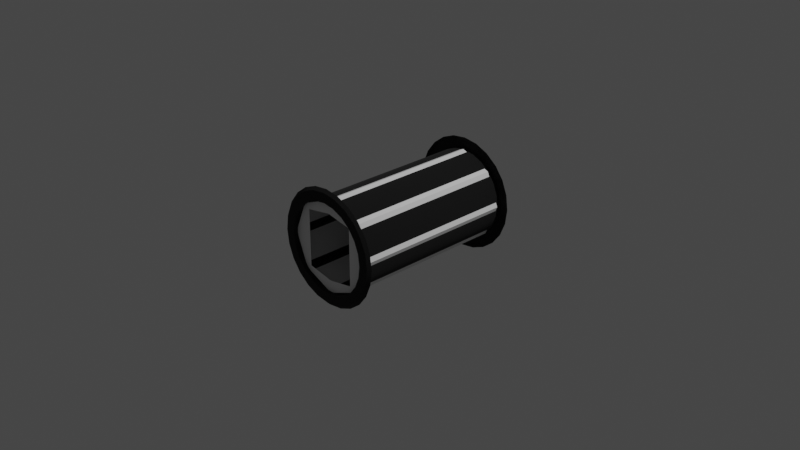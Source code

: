 # Source: mk1FuselageStructural.blend  (saved by Blender 3.1.7; exported with 4.5.12 LTS)
import bpy
from mathutils import Matrix  # noqa: F401  (used for matrix-valued properties, if any)

bpy.ops.wm.read_factory_settings(use_empty=True)
scene = bpy.context.scene
scene.name = 'Scene'

# ---- collections
col_collection = bpy.data.collections.new('Collection'); scene.collection.children.link(col_collection)

# ---- images (referenced by path relative to the original .blend; pixels are not part of the script)
import os
ASSET_DIR = os.environ.get("B2B_ASSET_DIR", "")  # directory of the original .blend (textures are referenced by path, not embedded)
HERE = os.path.dirname(os.path.abspath(__file__))  # packed textures are extracted next to this script under _unpacked/

def load_image(name, relpath, width, height, colorspace="sRGB"):
    """Load a texture the original file referenced (path relative to the .blend, or extracted next to this script)."""
    p = next((c for c in (os.path.join(HERE, relpath), os.path.join(ASSET_DIR, relpath)) if relpath and os.path.exists(c)), "")
    if p:
        img = bpy.data.images.load(p, check_existing=True)
        img.name = name
    else:  # same state as the original file: an image datablock whose file is absent (Cycles renders it pink)
        img = bpy.data.images.new(name, width, height)
        img.source = "FILE"
        img.filepath = "//" + (relpath or name)
    img.colorspace_settings.name = colorspace
    return img
img_mk1structural = load_image('Mk1Structural', 'Mk1Structural.dds', 1024, 1024, 'sRGB')

# ---- materials (node trees are filled in below, after node groups)
mat_mk1structural = bpy.data.materials.new('Mk1Structural')
mat_mk1structural.use_transparent_shadow = False

# ---- node groups
ng_standardshader = bpy.data.node_groups.new('StandardShader', 'ShaderNodeTree')
_s = ng_standardshader.interface.new_socket(name='BSDF', in_out='OUTPUT', socket_type='NodeSocketShader')
_s = ng_standardshader.interface.new_socket(name='BaseColor', in_out='INPUT', socket_type='NodeSocketColor')
_s = ng_standardshader.interface.new_socket(name='Shininess', in_out='INPUT', socket_type='NodeSocketFloat')
_s.min_value = 1e+04
_s = ng_standardshader.interface.new_socket(name='Gloss', in_out='INPUT', socket_type='NodeSocketFloat')
_s.min_value = 1e+04
_s = ng_standardshader.interface.new_socket(name='Emission', in_out='INPUT', socket_type='NodeSocketColor')
_s = ng_standardshader.interface.new_socket(name='Emission Strength', in_out='INPUT', socket_type='NodeSocketFloat')
_s.min_value = 1e+06
_s = ng_standardshader.interface.new_socket(name='Alpha', in_out='INPUT', socket_type='NodeSocketFloat')
_s.min_value = 1.0
_s = ng_standardshader.interface.new_socket(name='NormalColor', in_out='INPUT', socket_type='NodeSocketColor')
_N = ng_standardshader.nodes; _L = ng_standardshader.links
n0 = _N.new('NodeGroupOutput'); n0.name = 'Group Output'; n0.location = (555, 248)
n1 = _N.new('NodeGroupInput'); n1.name = 'Group Input'; n1.location = (-444, 74)
n2 = _N.new('ShaderNodeNormalMap'); n2.name = 'Normal Map'; n2.location = (-96, -256)
n2.hide = True
n3 = _N.new('ShaderNodeMath'); n3.name = 'Roughness'; n3.location = (-4, -2)
n3.label = 'Roughness'
n3.hide = True
n3.operation = 'SQRT'
n3.inputs[2].default_value = 0.0
n4 = _N.new('ShaderNodeMath'); n4.name = 'SpecularConv'; n4.location = (-120, 39)
n4.label = 'SpecularConv'
n4.hide = True
n4.operation = 'SQRT'
n4.inputs[2].default_value = 0.0
n5 = _N.new('ShaderNodeMath'); n5.name = 'Gloss2Rough'; n5.location = (-176, -1)
n5.label = 'Gloss2Rough'
n5.hide = True
n5.operation = 'SUBTRACT'
n5.inputs[0].default_value = 1.0
n5.inputs[2].default_value = 0.0
n6 = _N.new('ShaderNodeBsdfPrincipled'); n6.name = 'Principled BSDF'; n6.location = (226, 256)
n6.distribution = 'GGX'
n6.subsurface_method = 'BURLEY'
n6.inputs[3].default_value = 1.45
_L.new(n6.outputs[0], n0.inputs[0])
_L.new(n4.outputs[0], n6.inputs[13])
_L.new(n1.outputs[3], n6.inputs[27])
_L.new(n3.outputs[0], n6.inputs[2])
_L.new(n1.outputs[0], n6.inputs[0])
_L.new(n1.outputs[1], n4.inputs[0])
_L.new(n1.outputs[6], n2.inputs[1])
_L.new(n5.outputs[0], n3.inputs[0])
_L.new(n1.outputs[2], n5.inputs[1])
_L.new(n2.outputs[0], n6.inputs[5])
_L.new(n1.outputs[5], n6.inputs[4])
_L.new(n1.outputs[4], n6.inputs[28])
n0.is_active_output = True
ng_color4 = bpy.data.node_groups.new('Color4', 'ShaderNodeTree')
_s = ng_color4.interface.new_socket(name='Color', in_out='OUTPUT', socket_type='NodeSocketColor')
_s = ng_color4.interface.new_socket(name='Alpha', in_out='OUTPUT', socket_type='NodeSocketFloat')
_s = ng_color4.interface.new_socket(name='Color', in_out='INPUT', socket_type='NodeSocketColor')
_s = ng_color4.interface.new_socket(name='Alpha', in_out='INPUT', socket_type='NodeSocketFloat')
_s.min_value = 1.0
_N = ng_color4.nodes; _L = ng_color4.links
n0 = _N.new('NodeGroupInput'); n0.name = 'Group Input'; n0.location = (-403, 18)
n1 = _N.new('NodeGroupOutput'); n1.name = 'Group Output'; n1.location = (154, 24)
_L.new(n0.outputs[1], n1.inputs[1])
_L.new(n0.outputs[0], n1.inputs[0])
n1.is_active_output = True
ng_maincolor = bpy.data.node_groups.new('MainColor', 'ShaderNodeTree')
_s = ng_maincolor.interface.new_socket(name='Color', in_out='OUTPUT', socket_type='NodeSocketColor')
_s = ng_maincolor.interface.new_socket(name='Alpha', in_out='OUTPUT', socket_type='NodeSocketFloat')
_s = ng_maincolor.interface.new_socket(name='VColor', in_out='INPUT', socket_type='NodeSocketColor')
_s = ng_maincolor.interface.new_socket(name='VAlpha', in_out='INPUT', socket_type='NodeSocketFloat')
_s.min_value = 1e+04
_s = ng_maincolor.interface.new_socket(name='CColor', in_out='INPUT', socket_type='NodeSocketColor')
_s = ng_maincolor.interface.new_socket(name='CAlpha', in_out='INPUT', socket_type='NodeSocketFloat')
_s.min_value = 1.0
_s = ng_maincolor.interface.new_socket(name='TColor', in_out='INPUT', socket_type='NodeSocketColor')
_s = ng_maincolor.interface.new_socket(name='TAlpha', in_out='INPUT', socket_type='NodeSocketFloat')
_s.min_value = 1.0
_N = ng_maincolor.nodes; _L = ng_maincolor.links
n0 = _N.new('NodeGroupInput'); n0.name = 'Group Input'; n0.location = (-284, 35)
n1 = _N.new('NodeGroupOutput'); n1.name = 'Group Output'; n1.location = (332, -19)
n2 = _N.new('ShaderNodeMix'); n2.name = 'VC*CC*TC'; n2.location = (127, -33)
n2.label = 'VC*CC*TC'
n2.hide = True
n2.data_type = 'RGBA'
n2.blend_type = 'MULTIPLY'
n2.inputs[0].default_value = 1.0
n3 = _N.new('ShaderNodeMix'); n3.name = 'VC*CC'; n3.location = (-44, 33)
n3.label = 'VC*CC'
n3.hide = True
n3.data_type = 'RGBA'
n3.blend_type = 'MULTIPLY'
n3.inputs[0].default_value = 1.0
n4 = _N.new('ShaderNodeMath'); n4.name = 'VA*CA'; n4.location = (-59, -19)
n4.label = 'VA*CA'
n4.hide = True
n4.operation = 'MULTIPLY'
n4.inputs[2].default_value = 0.0
n5 = _N.new('ShaderNodeMath'); n5.name = 'VA*CA*TA'; n5.location = (130, -79)
n5.label = 'VA*CA*TA'
n5.hide = True
n5.operation = 'MULTIPLY'
n5.inputs[2].default_value = 0.0
_L.new(n0.outputs[2], n3.inputs[7])
_L.new(n0.outputs[4], n2.inputs[7])
_L.new(n2.outputs[2], n1.inputs[0])
_L.new(n3.outputs[2], n2.inputs[6])
_L.new(n0.outputs[0], n3.inputs[6])
_L.new(n0.outputs[1], n4.inputs[0])
_L.new(n0.outputs[3], n4.inputs[1])
_L.new(n4.outputs[0], n5.inputs[0])
_L.new(n0.outputs[5], n5.inputs[1])
_L.new(n5.outputs[0], n1.inputs[1])
n1.is_active_output = True

# ---- material node trees
mat_mk1structural.use_nodes = True; mat_mk1structural.node_tree.nodes.clear()
_N = mat_mk1structural.node_tree.nodes; _L = mat_mk1structural.node_tree.links
n0 = _N.new('ShaderNodeUVMap'); n0.name = 'UV Map'; n0.location = (-429, -213)
n0.hide = True
n1 = _N.new('ShaderNodeTexImage'); n1.name = '_MainTex'; n1.location = (-243, -213)
n1.label = '_MainTex'
n1.hide = True
n1.image = img_mk1structural
n2 = _N.new('ShaderNodeOutputMaterial'); n2.name = 'Material Output'; n2.location = (703, -2)
n3 = _N.new('ShaderNodeGroup'); n3.name = 'StandardShader'; n3.location = (485, -30)
n3.label = 'StandardShader'
n3.node_tree = ng_standardshader
n3.inputs[3].default_value = (0.0, 0.0, 0.0, 1.0)
n3.inputs[4].default_value = 1.0
n3.inputs[6].default_value = (0.5, 0.5, 1.0, 1.0)
n4 = _N.new('ShaderNodeValue'); n4.name = '_Shininess'; n4.location = (251, -13)
n4.label = '_Shininess'
n4.hide = True
n4.outputs[0].default_value = 0.4
n5 = _N.new('ShaderNodeVertexColor'); n5.name = 'Vertex Color'; n5.location = (-156, -121)
n5.hide = True
n6 = _N.new('ShaderNodeGroup'); n6.name = '_Color'; n6.location = (-153, -171)
n6.label = '_Color'
n6.hide = True
n6.node_tree = ng_color4
n6.inputs[0].default_value = (1.0, 1.0, 1.0, 1.0)
n6.inputs[1].default_value = 1.0
n7 = _N.new('ShaderNodeGroup'); n7.name = 'MainColor'; n7.location = (70, -15)
n7.label = 'MainColor'
n7.node_tree = ng_maincolor
n8 = _N.new('ShaderNodeValue'); n8.name = '_Opacity'; n8.location = (71, -280)
n8.label = '_Opacity'
n8.hide = True
n8.outputs[0].default_value = 1.0
_L.new(n0.outputs[0], n1.inputs[0])
_L.new(n3.outputs[0], n2.inputs[0])
_L.new(n1.outputs[0], n7.inputs[4])
_L.new(n1.outputs[1], n7.inputs[5])
_L.new(n7.outputs[0], n3.inputs[0])
_L.new(n7.outputs[1], n3.inputs[2])
_L.new(n4.outputs[0], n3.inputs[1])
_L.new(n6.outputs[0], n7.inputs[2])
_L.new(n6.outputs[1], n7.inputs[3])
_L.new(n5.outputs[0], n7.inputs[0])
_L.new(n5.outputs[1], n7.inputs[1])
_L.new(n8.outputs[0], n3.inputs[5])
n2.is_active_output = True

# ---- world
world_world = bpy.data.worlds.new('World'); scene.world = world_world
world_world.use_nodes = True; world_world.node_tree.nodes.clear()
_N = world_world.node_tree.nodes; _L = world_world.node_tree.links
n0 = _N.new('ShaderNodeOutputWorld'); n0.name = 'World Output'; n0.location = (300, 300)
n1 = _N.new('ShaderNodeBackground'); n1.name = 'Background'; n1.location = (10, 300)
n1.inputs[0].default_value = (0.05088, 0.05088, 0.05088, 1.0)
_L.new(n1.outputs[0], n0.inputs[0])
n0.is_active_output = True
world_world.color = (0.05088, 0.05088, 0.05088)
world_world.use_sun_shadow = False
world_world.sun_shadow_jitter_overblur = 0.0

# ---- cameras
cam_camera = bpy.data.cameras.new('Camera')
cam_camera.clip_end = 100.0
cam_camera.ortho_scale = 7.314

# ---- lights
light_light = bpy.data.lights.new('Light', 'POINT')
light_light.transmission_factor = 0.0
light_light.energy = 1000.0
light_light.shadow_soft_size = 0.1
light_light.shadow_maximum_resolution = 0.006
light_light.use_absolute_resolution = True

# ---- meshes
me_structuralhollow = bpy.data.meshes.new('StructuralHollow')
me_structuralhollow.from_pydata([(-0.5938, 0.9687, 0.0), (-0.4709, 0.9687, -0.1262), (-0.4875, 0.9687, 0.0), (-0.5735, 0.9687, -0.1537), (-0.4222, 0.9687, -0.2437), (-0.5142, 0.9687, -0.2969), (-0.3447, 0.9687, -0.3447), (-0.4198, 0.9687, -0.4198), (-0.2438, 0.9687, -0.4222), (-0.2969, 0.9687, -0.5142), (-0.1262, 0.9687, -0.4709), (-0.1537, 0.9687, -0.5735), (0.0, 0.9687, -0.4875), (0.0, 0.9687, -0.5937), (-0.5735, 0.9687, 0.1537), (-0.4709, 0.9687, 0.1262), (-0.5142, 0.9687, 0.2969), (-0.4222, 0.9687, 0.2437), (-0.4198, 0.9687, 0.4198), (-0.3447, 0.9687, 0.3447), (-0.2969, 0.9687, 0.5142), (-0.2438, 0.9687, 0.4222), (-0.1537, 0.9687, 0.5735), (-0.1262, 0.9687, 0.4709), (0.0, 0.9687, 0.5937), (0.0, 0.9687, 0.4875), (0.625, 0.9375, -7.654e-17), (0.5735, 0.9687, 0.1537), (0.5938, 0.9687, -7.271e-17), (0.6037, 0.9375, 0.1618), (0.5142, 0.9687, 0.2969), (0.5413, 0.9375, 0.3125), (0.4198, 0.9687, 0.4198), (0.4419, 0.9375, 0.4419), (0.2969, 0.9687, 0.5142), (0.3125, 0.9375, 0.5413), (0.1537, 0.9687, 0.5735), (0.1618, 0.9375, 0.6037), (0.0, 0.9687, 0.5937), (0.0, 0.9375, 0.625), (0.6037, 0.9375, -0.1618), (0.5735, 0.9687, -0.1537), (0.5413, 0.9375, -0.3125), (0.5142, 0.9687, -0.2969), (0.4419, 0.9375, -0.4419), (0.4198, 0.9687, -0.4198), (0.3125, 0.9375, -0.5413), (0.2969, 0.9687, -0.5142), (0.1618, 0.9375, -0.6037), (0.1537, 0.9687, -0.5735), (0.0, 0.9375, -0.625), (0.0, 0.9687, -0.5937), (0.0, 0.9687, -0.5937), (0.1262, 0.9687, -0.4709), (0.0, 0.9687, -0.4875), (0.1537, 0.9687, -0.5735), (0.2438, 0.9687, -0.4222), (0.2969, 0.9687, -0.5142), (0.3447, 0.9687, -0.3447), (0.4198, 0.9687, -0.4198), (0.4222, 0.9687, -0.2437), (0.5142, 0.9687, -0.2969), (0.4709, 0.9687, -0.1262), (0.5735, 0.9687, -0.1537), (0.4875, 0.9687, -5.97e-17), (0.5938, 0.9687, -7.271e-17), (0.4709, 0.9687, 0.1262), (0.5735, 0.9687, 0.1537), (0.4222, 0.9687, 0.2437), (0.5142, 0.9687, 0.2969), (0.3447, 0.9687, 0.3447), (0.4198, 0.9687, 0.4198), (0.2438, 0.9687, 0.4222), (0.2969, 0.9687, 0.5142), (0.1262, 0.9687, 0.4709), (0.1537, 0.9687, 0.5735), (0.0, 0.9687, 0.4875), (0.0, 0.9687, 0.5937), (0.0, 0.9375, 0.625), (-0.1537, 0.9687, 0.5735), (0.0, 0.9687, 0.5937), (-0.1618, 0.9375, 0.6037), (-0.2969, 0.9687, 0.5142), (-0.3125, 0.9375, 0.5413), (-0.4198, 0.9687, 0.4198), (-0.4419, 0.9375, 0.4419), (-0.5142, 0.9687, 0.2969), (-0.5413, 0.9375, 0.3125), (-0.5735, 0.9687, 0.1537), (-0.6037, 0.9375, 0.1618), (-0.5938, 0.9687, 0.0), (-0.625, 0.9375, 0.0), (-0.5735, 0.9687, -0.1537), (-0.6037, 0.9375, -0.1618), (-0.5142, 0.9687, -0.2969), (-0.5413, 0.9375, -0.3125), (-0.4198, 0.9687, -0.4198), (-0.4419, 0.9375, -0.4419), (-0.2969, 0.9687, -0.5142), (-0.3125, 0.9375, -0.5413), (-0.1537, 0.9687, -0.5735), (-0.1618, 0.9375, -0.6037), (0.0, 0.9687, -0.5937), (0.0, 0.9375, -0.625), (-0.4709, -0.9687, -0.1262), (-0.5938, -0.9687, 0.0), (-0.4875, -0.9687, 0.0), (-0.5735, -0.9687, -0.1537), (-0.4222, -0.9687, -0.2437), (-0.5142, -0.9687, -0.2969), (-0.3447, -0.9687, -0.3447), (-0.4198, -0.9687, -0.4198), (-0.2438, -0.9687, -0.4222), (-0.2969, -0.9687, -0.5142), (-0.1262, -0.9687, -0.4709), (-0.1537, -0.9687, -0.5735), (0.0, -0.9687, -0.4875), (0.0, -0.9687, -0.5937), (-0.5735, -0.9687, 0.1537), (-0.4709, -0.9687, 0.1262), (-0.5142, -0.9687, 0.2969), (-0.4222, -0.9687, 0.2437), (-0.4198, -0.9687, 0.4198), (-0.3447, -0.9687, 0.3447), (-0.2969, -0.9687, 0.5142), (-0.2438, -0.9687, 0.4222), (-0.1537, -0.9687, 0.5735), (-0.1262, -0.9687, 0.4709), (0.0, -0.9687, 0.5937), (0.0, -0.9687, 0.4875), (0.5735, -0.9687, 0.1537), (0.625, -0.9375, -7.654e-17), (0.5938, -0.9687, -7.271e-17), (0.6037, -0.9375, 0.1618), (0.5142, -0.9687, 0.2969), (0.5413, -0.9375, 0.3125), (0.4198, -0.9687, 0.4198), (0.4419, -0.9375, 0.4419), (0.2969, -0.9687, 0.5142), (0.3125, -0.9375, 0.5413), (0.1537, -0.9687, 0.5735), (0.1618, -0.9375, 0.6037), (0.0, -0.9687, 0.5937), (0.0, -0.9375, 0.625), (0.6037, -0.9375, -0.1618), (0.5735, -0.9687, -0.1537), (0.5413, -0.9375, -0.3125), (0.5142, -0.9687, -0.2969), (0.4419, -0.9375, -0.4419), (0.4198, -0.9687, -0.4198), (0.3125, -0.9375, -0.5413), (0.2969, -0.9687, -0.5142), (0.1618, -0.9375, -0.6037), (0.1537, -0.9687, -0.5735), (0.0, -0.9375, -0.625), (0.0, -0.9687, -0.5937), (0.1262, -0.9687, -0.4709), (0.0, -0.9687, -0.5937), (0.0, -0.9687, -0.4875), (0.1537, -0.9687, -0.5735), (0.2438, -0.9687, -0.4222), (0.2969, -0.9687, -0.5142), (0.3447, -0.9687, -0.3447), (0.4198, -0.9687, -0.4198), (0.4222, -0.9687, -0.2437), (0.5142, -0.9687, -0.2969), (0.4709, -0.9687, -0.1262), (0.5735, -0.9687, -0.1537), (0.4875, -0.9687, -5.97e-17), (0.5938, -0.9687, -7.271e-17), (0.4709, -0.9687, 0.1262), (0.5735, -0.9687, 0.1537), (0.4222, -0.9687, 0.2437), (0.5142, -0.9687, 0.2969), (0.3447, -0.9687, 0.3447), (0.4198, -0.9687, 0.4198), (0.2438, -0.9687, 0.4222), (0.2969, -0.9687, 0.5142), (0.1262, -0.9687, 0.4709), (0.1537, -0.9687, 0.5735), (0.0, -0.9687, 0.4875), (0.0, -0.9687, 0.5937), (-0.1537, -0.9687, 0.5735), (0.0, -0.9375, 0.625), (0.0, -0.9687, 0.5937), (-0.1618, -0.9375, 0.6037), (-0.2969, -0.9687, 0.5142), (-0.3125, -0.9375, 0.5413), (-0.4198, -0.9687, 0.4198), (-0.4419, -0.9375, 0.4419), (-0.5142, -0.9687, 0.2969), (-0.5413, -0.9375, 0.3125), (-0.5735, -0.9687, 0.1537), (-0.6037, -0.9375, 0.1618), (-0.5938, -0.9687, 0.0), (-0.625, -0.9375, 0.0), (-0.5735, -0.9687, -0.1537), (-0.6037, -0.9375, -0.1618), (-0.5142, -0.9687, -0.2969), (-0.5413, -0.9375, -0.3125), (-0.4198, -0.9687, -0.4198), (-0.4419, -0.9375, -0.4419), (-0.2969, -0.9687, -0.5142), (-0.3125, -0.9375, -0.5413), (-0.1537, -0.9687, -0.5735), (-0.1618, -0.9375, -0.6037), (0.0, -0.9687, -0.5937), (0.0, -0.9375, -0.625), (-0.4709, -0.9687, -0.1262), (-0.4875, 0.0, 0.0), (-0.4709, 0.0, -0.1262), (-0.4875, -0.9687, 0.0), (-0.4222, -0.9687, -0.2437), (-0.4222, 0.0, -0.2437), (-0.4709, 0.0, 0.1262), (-0.4709, -0.9687, 0.1262), (-0.3447, -0.9687, -0.3447), (-0.3447, 0.0, -0.3447), (-0.4222, 0.0, 0.2437), (-0.4222, -0.9687, 0.2437), (-0.2438, -0.9687, -0.4222), (-0.2438, 0.0, -0.4222), (-0.3447, 0.0, 0.3447), (-0.3447, -0.9687, 0.3447), (-0.1262, -0.9687, -0.4709), (-0.1262, 0.0, -0.4709), (-0.2438, 0.0, 0.4222), (-0.2438, -0.9687, 0.4222), (0.0, -0.9687, -0.4875), (0.0, 0.0, -0.4875), (-0.1262, 0.0, 0.4709), (-0.1262, -0.9687, 0.4709), (0.0, 0.0, 0.4875), (0.0, -0.9687, 0.4875), (0.1262, -0.9687, -0.4709), (0.0, 0.0, -0.4875), (0.1262, 0.0, -0.4709), (0.0, -0.9687, -0.4875), (0.2438, -0.9687, -0.4222), (0.2438, 0.0, -0.4222), (0.3447, -0.9687, -0.3447), (0.3447, 0.0, -0.3447), (0.4222, -0.9687, -0.2437), (0.4222, 0.0, -0.2437), (0.4709, -0.9687, -0.1262), (0.4709, 0.0, -0.1262), (0.4875, -0.9687, -5.97e-17), (0.4875, 0.0, -5.97e-17), (0.4709, -0.9687, 0.1262), (0.4709, 0.0, 0.1262), (0.4222, -0.9687, 0.2437), (0.4222, 0.0, 0.2437), (0.3447, -0.9687, 0.3447), (0.3447, 0.0, 0.3447), (0.2438, -0.9687, 0.4222), (0.2438, 0.0, 0.4222), (0.1262, -0.9687, 0.4709), (0.1262, 0.0, 0.4709), (0.0, -0.9687, 0.4875), (0.0, 0.0, 0.4875), (-0.4709, 0.0, -0.1262), (-0.4875, 0.9687, 0.0), (-0.4709, 0.9687, -0.1262), (-0.4875, 0.0, 0.0), (-0.4222, 0.0, -0.2437), (-0.4222, 0.9687, -0.2437), (-0.4709, 0.9687, 0.1262), (-0.4709, 0.0, 0.1262), (-0.3447, 0.0, -0.3447), (-0.3447, 0.9687, -0.3447), (-0.4222, 0.9687, 0.2437), (-0.4222, 0.0, 0.2437), (-0.2438, 0.0, -0.4222), (-0.2438, 0.9687, -0.4222), (-0.3447, 0.9687, 0.3447), (-0.3447, 0.0, 0.3447), (-0.1262, 0.0, -0.4709), (-0.1262, 0.9687, -0.4709), (-0.2438, 0.9687, 0.4222), (-0.2438, 0.0, 0.4222), (0.0, 0.0, -0.4875), (0.0, 0.9687, -0.4875), (-0.1262, 0.9687, 0.4709), (-0.1262, 0.0, 0.4709), (0.0, 0.9687, 0.4875), (0.0, 0.0, 0.4875), (0.1262, 0.0, -0.4709), (0.0, 0.9687, -0.4875), (0.1262, 0.9687, -0.4709), (0.0, 0.0, -0.4875), (0.2438, 0.0, -0.4222), (0.2438, 0.9687, -0.4222), (0.3447, 0.0, -0.3447), (0.3447, 0.9687, -0.3447), (0.4222, 0.0, -0.2437), (0.4222, 0.9687, -0.2437), (0.4709, 0.0, -0.1262), (0.4709, 0.9687, -0.1262), (0.4875, 0.0, -5.97e-17), (0.4875, 0.9687, -5.97e-17), (0.4709, 0.0, 0.1262), (0.4709, 0.9687, 0.1262), (0.4222, 0.0, 0.2437), (0.4222, 0.9687, 0.2437), (0.3447, 0.0, 0.3447), (0.3447, 0.9687, 0.3447), (0.2438, 0.0, 0.4222), (0.2438, 0.9687, 0.4222), (0.1262, 0.0, 0.4709), (0.1262, 0.9687, 0.4709), (0.0, 0.0, 0.4875), (0.0, 0.9687, 0.4875)], [], [(0, 2, 1), (0, 1, 3), (1, 4, 3), (4, 5, 3), (4, 6, 5), (6, 7, 5), (6, 8, 7), (8, 9, 7), (8, 10, 9), (10, 11, 9), (10, 12, 11), (12, 13, 11), (2, 0, 14), (15, 2, 14), (15, 14, 16), (17, 15, 16), (17, 16, 18), (19, 17, 18), (19, 18, 20), (21, 19, 20), (21, 20, 22), (23, 21, 22), (23, 22, 24), (25, 23, 24), (28, 27, 26), (27, 29, 26), (27, 30, 29), (30, 31, 29), (30, 32, 31), (32, 33, 31), (32, 34, 33), (34, 35, 33), (34, 36, 35), (36, 37, 35), (36, 38, 37), (38, 39, 37), (28, 26, 40), (41, 28, 40), (41, 40, 42), (43, 41, 42), (43, 42, 44), (45, 43, 44), (45, 44, 46), (47, 45, 46), (47, 46, 48), (49, 47, 48), (49, 48, 50), (51, 49, 50), (54, 53, 52), (53, 55, 52), (53, 56, 55), (56, 57, 55), (56, 58, 57), (58, 59, 57), (58, 60, 59), (60, 61, 59), (60, 62, 61), (62, 63, 61), (62, 64, 63), (64, 65, 63), (64, 66, 65), (66, 67, 65), (66, 68, 67), (68, 69, 67), (68, 70, 69), (70, 71, 69), (70, 72, 71), (72, 73, 71), (72, 74, 73), (74, 75, 73), (74, 76, 75), (76, 77, 75), (80, 79, 78), (79, 81, 78), (79, 82, 81), (82, 83, 81), (82, 84, 83), (84, 85, 83), (84, 86, 85), (86, 87, 85), (86, 88, 87), (88, 89, 87), (88, 90, 89), (90, 91, 89), (90, 92, 91), (92, 93, 91), (92, 94, 93), (94, 95, 93), (94, 96, 95), (96, 97, 95), (96, 98, 97), (98, 99, 97), (98, 100, 99), (100, 101, 99), (100, 102, 101), (102, 103, 101), (106, 105, 104), (105, 107, 104), (104, 107, 108), (107, 109, 108), (108, 109, 110), (109, 111, 110), (110, 111, 112), (111, 113, 112), (112, 113, 114), (113, 115, 114), (114, 115, 116), (115, 117, 116), (118, 105, 106), (119, 118, 106), (120, 118, 119), (121, 120, 119), (122, 120, 121), (123, 122, 121), (124, 122, 123), (125, 124, 123), (126, 124, 125), (127, 126, 125), (128, 126, 127), (129, 128, 127), (132, 131, 130), (131, 133, 130), (130, 133, 134), (133, 135, 134), (134, 135, 136), (135, 137, 136), (136, 137, 138), (137, 139, 138), (138, 139, 140), (139, 141, 140), (140, 141, 142), (141, 143, 142), (144, 131, 132), (145, 144, 132), (146, 144, 145), (147, 146, 145), (148, 146, 147), (149, 148, 147), (150, 148, 149), (151, 150, 149), (152, 150, 151), (153, 152, 151), (154, 152, 153), (155, 154, 153), (158, 157, 156), (157, 159, 156), (156, 159, 160), (159, 161, 160), (160, 161, 162), (161, 163, 162), (162, 163, 164), (163, 165, 164), (164, 165, 166), (165, 167, 166), (166, 167, 168), (167, 169, 168), (168, 169, 170), (169, 171, 170), (170, 171, 172), (171, 173, 172), (172, 173, 174), (173, 175, 174), (174, 175, 176), (175, 177, 176), (176, 177, 178), (177, 179, 178), (178, 179, 180), (179, 181, 180), (184, 183, 182), (183, 185, 182), (182, 185, 186), (185, 187, 186), (186, 187, 188), (187, 189, 188), (188, 189, 190), (189, 191, 190), (190, 191, 192), (191, 193, 192), (192, 193, 194), (193, 195, 194), (194, 195, 196), (195, 197, 196), (196, 197, 198), (197, 199, 198), (198, 199, 200), (199, 201, 200), (200, 201, 202), (201, 203, 202), (202, 203, 204), (203, 205, 204), (204, 205, 206), (205, 207, 206), (210, 209, 208), (209, 211, 208), (210, 208, 212), (213, 210, 212), (209, 214, 211), (214, 215, 211), (213, 212, 216), (217, 213, 216), (214, 218, 215), (218, 219, 215), (217, 216, 220), (221, 217, 220), (218, 222, 219), (222, 223, 219), (221, 220, 224), (225, 221, 224), (222, 226, 223), (226, 227, 223), (225, 224, 228), (229, 225, 228), (226, 230, 227), (230, 231, 227), (230, 232, 231), (232, 233, 231), (236, 235, 234), (235, 237, 234), (236, 234, 238), (239, 236, 238), (239, 238, 240), (241, 239, 240), (241, 240, 242), (243, 241, 242), (243, 242, 244), (245, 243, 244), (245, 244, 246), (247, 245, 246), (247, 246, 248), (249, 247, 248), (249, 248, 250), (251, 249, 250), (251, 250, 252), (253, 251, 252), (253, 252, 254), (255, 253, 254), (255, 254, 256), (257, 255, 256), (257, 256, 258), (259, 257, 258), (262, 261, 260), (261, 263, 260), (262, 260, 264), (265, 262, 264), (261, 266, 263), (266, 267, 263), (265, 264, 268), (269, 265, 268), (266, 270, 267), (270, 271, 267), (269, 268, 272), (273, 269, 272), (270, 274, 271), (274, 275, 271), (273, 272, 276), (277, 273, 276), (274, 278, 275), (278, 279, 275), (277, 276, 280), (281, 277, 280), (278, 282, 279), (282, 283, 279), (282, 284, 283), (284, 285, 283), (288, 287, 286), (287, 289, 286), (288, 286, 290), (291, 288, 290), (291, 290, 292), (293, 291, 292), (293, 292, 294), (295, 293, 294), (295, 294, 296), (297, 295, 296), (297, 296, 298), (299, 297, 298), (299, 298, 300), (301, 299, 300), (301, 300, 302), (303, 301, 302), (303, 302, 304), (305, 303, 304), (305, 304, 306), (307, 305, 306), (307, 306, 308), (309, 307, 308), (309, 308, 310), (311, 309, 310)])
_uv = me_structuralhollow.uv_layers.new(name='UVMap')
_uv.uv.foreach_set('vector', [0.1151, 0.111, 0.1149, 0.09119, 0.1364, 0.08837, 0.1151, 0.111, 0.1364, 0.08837, 0.1417, 0.1075, 0.1364, 0.08837, 0.1563, 0.08009, 0.1417, 0.1075, 0.1563, 0.08009, 0.1664, 0.09721, 0.1417, 0.1075, 0.1563, 0.08009, 0.1735, 0.06693, 0.1664, 0.09721, 0.1735, 0.06693, 0.1877, 0.0809, 0.1664, 0.09721, 0.1735, 0.06693, 0.1867, 0.04976, 0.1877, 0.0809, 0.1867, 0.04976, 0.204, 0.05965, 0.1877, 0.0809, 0.1867, 0.04976, 0.195, 0.02978, 0.204, 0.05965, 0.195, 0.02978, 0.2142, 0.0349, 0.204, 0.05965, 0.195, 0.02978, 0.1978, 0.008336, 0.2142, 0.0349, 0.1978, 0.008336, 0.2177, 0.008336, 0.2142, 0.0349, 0.1149, 0.09119, 0.1151, 0.111, 0.08855, 0.1075, 0.09347, 0.08837, 0.1149, 0.09119, 0.08855, 0.1075, 0.09347, 0.08837, 0.08855, 0.1075, 0.06381, 0.09721, 0.07349, 0.08009, 0.09347, 0.08837, 0.06381, 0.09721, 0.07349, 0.08009, 0.06381, 0.09721, 0.04255, 0.0809, 0.05633, 0.06693, 0.07349, 0.08009, 0.04255, 0.0809, 0.05633, 0.06693, 0.04255, 0.0809, 0.02624, 0.05965, 0.04316, 0.04976, 0.05633, 0.06693, 0.02624, 0.05965, 0.04316, 0.04976, 0.02624, 0.05965, 0.01599, 0.0349, 0.03489, 0.02978, 0.04316, 0.04976, 0.01599, 0.0349, 0.03489, 0.02978, 0.01599, 0.0349, 0.0125, 0.008336, 0.03206, 0.008336, 0.03489, 0.02978, 0.0125, 0.008336, 0.1151, 0.111, 0.08856, 0.1075, 0.1149, 0.1146, 0.08856, 0.1075, 0.08743, 0.1109, 0.1149, 0.1146, 0.08856, 0.1075, 0.06381, 0.09721, 0.08743, 0.1109, 0.06381, 0.09721, 0.06181, 0.1003, 0.08743, 0.1109, 0.06381, 0.09721, 0.04256, 0.0809, 0.06181, 0.1003, 0.04256, 0.0809, 0.03981, 0.08345, 0.06181, 0.1003, 0.04256, 0.0809, 0.02625, 0.05964, 0.03981, 0.08345, 0.02625, 0.05964, 0.02293, 0.06145, 0.03981, 0.08345, 0.02625, 0.05964, 0.016, 0.03489, 0.02293, 0.06145, 0.016, 0.03489, 0.01232, 0.03583, 0.02293, 0.06145, 0.016, 0.03489, 0.0125, 0.008334, 0.01232, 0.03583, 0.0125, 0.008334, 0.008697, 0.008334, 0.01232, 0.03583, 0.1151, 0.111, 0.1149, 0.1146, 0.1424, 0.1109, 0.1417, 0.1075, 0.1151, 0.111, 0.1424, 0.1109, 0.1417, 0.1075, 0.1424, 0.1109, 0.168, 0.1003, 0.1664, 0.09721, 0.1417, 0.1075, 0.168, 0.1003, 0.1664, 0.09721, 0.168, 0.1003, 0.19, 0.08345, 0.1877, 0.0809, 0.1664, 0.09721, 0.19, 0.08345, 0.1877, 0.0809, 0.19, 0.08345, 0.2069, 0.06145, 0.204, 0.05964, 0.1877, 0.0809, 0.2069, 0.06145, 0.204, 0.05964, 0.2069, 0.06145, 0.2175, 0.03583, 0.2142, 0.03489, 0.204, 0.05964, 0.2175, 0.03583, 0.2142, 0.03489, 0.2175, 0.03583, 0.2212, 0.008334, 0.2177, 0.008334, 0.2142, 0.03489, 0.2212, 0.008334, 0.1978, 0.008334, 0.195, 0.02978, 0.2177, 0.008334, 0.195, 0.02978, 0.2142, 0.03489, 0.2177, 0.008334, 0.195, 0.02978, 0.1867, 0.04976, 0.2142, 0.03489, 0.1867, 0.04976, 0.204, 0.05964, 0.2142, 0.03489, 0.1867, 0.04976, 0.1735, 0.06692, 0.204, 0.05964, 0.1735, 0.06692, 0.1877, 0.0809, 0.204, 0.05964, 0.1735, 0.06692, 0.1564, 0.08009, 0.1877, 0.0809, 0.1564, 0.08009, 0.1664, 0.09721, 0.1877, 0.0809, 0.1564, 0.08009, 0.1364, 0.08837, 0.1664, 0.09721, 0.1364, 0.08837, 0.1417, 0.1075, 0.1664, 0.09721, 0.1364, 0.08837, 0.1149, 0.09119, 0.1417, 0.1075, 0.1149, 0.09119, 0.1151, 0.111, 0.1417, 0.1075, 0.1149, 0.09119, 0.09348, 0.08837, 0.1151, 0.111, 0.09348, 0.08837, 0.08856, 0.1075, 0.1151, 0.111, 0.09348, 0.08837, 0.0735, 0.08009, 0.08856, 0.1075, 0.0735, 0.08009, 0.06381, 0.09721, 0.08856, 0.1075, 0.0735, 0.08009, 0.05634, 0.06692, 0.06381, 0.09721, 0.05634, 0.06692, 0.04256, 0.0809, 0.06381, 0.09721, 0.05634, 0.06692, 0.04317, 0.04976, 0.04256, 0.0809, 0.04317, 0.04976, 0.02625, 0.05964, 0.04256, 0.0809, 0.04317, 0.04976, 0.03489, 0.02978, 0.02625, 0.05964, 0.03489, 0.02978, 0.016, 0.03489, 0.02625, 0.05964, 0.03489, 0.02978, 0.03207, 0.008334, 0.016, 0.03489, 0.03207, 0.008334, 0.0125, 0.008334, 0.016, 0.03489, 0.0125, 0.008336, 0.01599, 0.0349, 0.008693, 0.008336, 0.01599, 0.0349, 0.01231, 0.03583, 0.008693, 0.008336, 0.01599, 0.0349, 0.02624, 0.05965, 0.01231, 0.03583, 0.02624, 0.05965, 0.02292, 0.06145, 0.01231, 0.03583, 0.02624, 0.05965, 0.04255, 0.0809, 0.02292, 0.06145, 0.04255, 0.0809, 0.03981, 0.08345, 0.02292, 0.06145, 0.04255, 0.0809, 0.06381, 0.09721, 0.03981, 0.08345, 0.06381, 0.09721, 0.06181, 0.1003, 0.03981, 0.08345, 0.06381, 0.09721, 0.08855, 0.1075, 0.06181, 0.1003, 0.08855, 0.1075, 0.08743, 0.1109, 0.06181, 0.1003, 0.08855, 0.1075, 0.1151, 0.111, 0.08743, 0.1109, 0.1151, 0.111, 0.1149, 0.1146, 0.08743, 0.1109, 0.1151, 0.111, 0.1417, 0.1075, 0.1149, 0.1146, 0.1417, 0.1075, 0.1424, 0.1109, 0.1149, 0.1146, 0.1417, 0.1075, 0.1664, 0.09721, 0.1424, 0.1109, 0.1664, 0.09721, 0.168, 0.1003, 0.1424, 0.1109, 0.1664, 0.09721, 0.1877, 0.0809, 0.168, 0.1003, 0.1877, 0.0809, 0.19, 0.08345, 0.168, 0.1003, 0.1877, 0.0809, 0.204, 0.05965, 0.19, 0.08345, 0.204, 0.05965, 0.2069, 0.06145, 0.19, 0.08345, 0.204, 0.05965, 0.2142, 0.0349, 0.2069, 0.06145, 0.2142, 0.0349, 0.2175, 0.03583, 0.2069, 0.06145, 0.2142, 0.0349, 0.2177, 0.008336, 0.2175, 0.03583, 0.2177, 0.008336, 0.2211, 0.008336, 0.2175, 0.03583, 0.1149, 0.09119, 0.1151, 0.111, 0.1364, 0.08837, 0.1151, 0.111, 0.1417, 0.1075, 0.1364, 0.08837, 0.1364, 0.08837, 0.1417, 0.1075, 0.1563, 0.08009, 0.1417, 0.1075, 0.1664, 0.09721, 0.1563, 0.08009, 0.1563, 0.08009, 0.1664, 0.09721, 0.1735, 0.06693, 0.1664, 0.09721, 0.1877, 0.0809, 0.1735, 0.06693, 0.1735, 0.06693, 0.1877, 0.0809, 0.1867, 0.04976, 0.1877, 0.0809, 0.204, 0.05965, 0.1867, 0.04976, 0.1867, 0.04976, 0.204, 0.05965, 0.195, 0.02978, 0.204, 0.05965, 0.2142, 0.0349, 0.195, 0.02978, 0.195, 0.02978, 0.2142, 0.0349, 0.1978, 0.008336, 0.2142, 0.0349, 0.2177, 0.008336, 0.1978, 0.008336, 0.08855, 0.1075, 0.1151, 0.111, 0.1149, 0.09119, 0.09347, 0.08837, 0.08855, 0.1075, 0.1149, 0.09119, 0.06381, 0.09721, 0.08855, 0.1075, 0.09347, 0.08837, 0.07349, 0.08009, 0.06381, 0.09721, 0.09347, 0.08837, 0.04255, 0.0809, 0.06381, 0.09721, 0.07349, 0.08009, 0.05633, 0.06693, 0.04255, 0.0809, 0.07349, 0.08009, 0.02624, 0.05965, 0.04255, 0.0809, 0.05633, 0.06693, 0.04316, 0.04976, 0.02624, 0.05965, 0.05633, 0.06693, 0.01599, 0.0349, 0.02624, 0.05965, 0.04316, 0.04976, 0.03489, 0.02978, 0.01599, 0.0349, 0.04316, 0.04976, 0.0125, 0.008336, 0.01599, 0.0349, 0.03489, 0.02978, 0.03206, 0.008336, 0.0125, 0.008336, 0.03489, 0.02978, 0.1151, 0.111, 0.1149, 0.1146, 0.08856, 0.1075, 0.1149, 0.1146, 0.08743, 0.1109, 0.08856, 0.1075, 0.08856, 0.1075, 0.08743, 0.1109, 0.06381, 0.09721, 0.08743, 0.1109, 0.06181, 0.1003, 0.06381, 0.09721, 0.06381, 0.09721, 0.06181, 0.1003, 0.04256, 0.0809, 0.06181, 0.1003, 0.03981, 0.08345, 0.04256, 0.0809, 0.04256, 0.0809, 0.03981, 0.08345, 0.02625, 0.05964, 0.03981, 0.08345, 0.02293, 0.06145, 0.02625, 0.05964, 0.02625, 0.05964, 0.02293, 0.06145, 0.016, 0.03489, 0.02293, 0.06145, 0.01232, 0.03583, 0.016, 0.03489, 0.016, 0.03489, 0.01232, 0.03583, 0.0125, 0.008334, 0.01232, 0.03583, 0.008697, 0.008334, 0.0125, 0.008334, 0.1424, 0.1109, 0.1149, 0.1146, 0.1151, 0.111, 0.1417, 0.1075, 0.1424, 0.1109, 0.1151, 0.111, 0.168, 0.1003, 0.1424, 0.1109, 0.1417, 0.1075, 0.1664, 0.09721, 0.168, 0.1003, 0.1417, 0.1075, 0.19, 0.08345, 0.168, 0.1003, 0.1664, 0.09721, 0.1877, 0.0809, 0.19, 0.08345, 0.1664, 0.09721, 0.2069, 0.06145, 0.19, 0.08345, 0.1877, 0.0809, 0.204, 0.05964, 0.2069, 0.06145, 0.1877, 0.0809, 0.2175, 0.03583, 0.2069, 0.06145, 0.204, 0.05964, 0.2142, 0.03489, 0.2175, 0.03583, 0.204, 0.05964, 0.2212, 0.008334, 0.2175, 0.03583, 0.2142, 0.03489, 0.2177, 0.008334, 0.2212, 0.008334, 0.2142, 0.03489, 0.1978, 0.008334, 0.2177, 0.008334, 0.195, 0.02978, 0.2177, 0.008334, 0.2142, 0.03489, 0.195, 0.02978, 0.195, 0.02978, 0.2142, 0.03489, 0.1867, 0.04976, 0.2142, 0.03489, 0.204, 0.05964, 0.1867, 0.04976, 0.1867, 0.04976, 0.204, 0.05964, 0.1735, 0.06692, 0.204, 0.05964, 0.1877, 0.0809, 0.1735, 0.06692, 0.1735, 0.06692, 0.1877, 0.0809, 0.1564, 0.08009, 0.1877, 0.0809, 0.1664, 0.09721, 0.1564, 0.08009, 0.1564, 0.08009, 0.1664, 0.09721, 0.1364, 0.08837, 0.1664, 0.09721, 0.1417, 0.1075, 0.1364, 0.08837, 0.1364, 0.08837, 0.1417, 0.1075, 0.1149, 0.09119, 0.1417, 0.1075, 0.1151, 0.111, 0.1149, 0.09119, 0.1149, 0.09119, 0.1151, 0.111, 0.09348, 0.08837, 0.1151, 0.111, 0.08856, 0.1075, 0.09348, 0.08837, 0.09348, 0.08837, 0.08856, 0.1075, 0.0735, 0.08009, 0.08856, 0.1075, 0.06381, 0.09721, 0.0735, 0.08009, 0.0735, 0.08009, 0.06381, 0.09721, 0.05634, 0.06692, 0.06381, 0.09721, 0.04256, 0.0809, 0.05634, 0.06692, 0.05634, 0.06692, 0.04256, 0.0809, 0.04317, 0.04976, 0.04256, 0.0809, 0.02625, 0.05964, 0.04317, 0.04976, 0.04317, 0.04976, 0.02625, 0.05964, 0.03489, 0.02978, 0.02625, 0.05964, 0.016, 0.03489, 0.03489, 0.02978, 0.03489, 0.02978, 0.016, 0.03489, 0.03207, 0.008334, 0.016, 0.03489, 0.0125, 0.008334, 0.03207, 0.008334, 0.0125, 0.008336, 0.008693, 0.008336, 0.01599, 0.0349, 0.008693, 0.008336, 0.01231, 0.03583, 0.01599, 0.0349, 0.01599, 0.0349, 0.01231, 0.03583, 0.02624, 0.05965, 0.01231, 0.03583, 0.02292, 0.06145, 0.02624, 0.05965, 0.02624, 0.05965, 0.02292, 0.06145, 0.04255, 0.0809, 0.02292, 0.06145, 0.03981, 0.08345, 0.04255, 0.0809, 0.04255, 0.0809, 0.03981, 0.08345, 0.06381, 0.09721, 0.03981, 0.08345, 0.06181, 0.1003, 0.06381, 0.09721, 0.06381, 0.09721, 0.06181, 0.1003, 0.08855, 0.1075, 0.06181, 0.1003, 0.08743, 0.1109, 0.08855, 0.1075, 0.08855, 0.1075, 0.08743, 0.1109, 0.1151, 0.111, 0.08743, 0.1109, 0.1149, 0.1146, 0.1151, 0.111, 0.1151, 0.111, 0.1149, 0.1146, 0.1417, 0.1075, 0.1149, 0.1146, 0.1424, 0.1109, 0.1417, 0.1075, 0.1417, 0.1075, 0.1424, 0.1109, 0.1664, 0.09721, 0.1424, 0.1109, 0.168, 0.1003, 0.1664, 0.09721, 0.1664, 0.09721, 0.168, 0.1003, 0.1877, 0.0809, 0.168, 0.1003, 0.19, 0.08345, 0.1877, 0.0809, 0.1877, 0.0809, 0.19, 0.08345, 0.204, 0.05965, 0.19, 0.08345, 0.2069, 0.06145, 0.204, 0.05965, 0.204, 0.05965, 0.2069, 0.06145, 0.2142, 0.0349, 0.2069, 0.06145, 0.2175, 0.03583, 0.2142, 0.0349, 0.2142, 0.0349, 0.2175, 0.03583, 0.2177, 0.008336, 0.2175, 0.03583, 0.2211, 0.008336, 0.2177, 0.008336, 0.5096, 0.007217, 0.5096, 0.007843, 0.2344, 0.007217, 0.5096, 0.007843, 0.2344, 0.007843, 0.2344, 0.007217, 0.5096, 0.007217, 0.2344, 0.007217, 0.2344, 0.006546, 0.5096, 0.006577, 0.5096, 0.007217, 0.2344, 0.006546, 0.5096, 0.007843, 0.5096, 0.008499, 0.2344, 0.007843, 0.5096, 0.008499, 0.2344, 0.008484, 0.2344, 0.007843, 0.5096, 0.006577, 0.2344, 0.006546, 0.2344, 0.00592, 0.5096, 0.00592, 0.5096, 0.006577, 0.2344, 0.00592, 0.5096, 0.008499, 0.5096, 0.009125, 0.2344, 0.008484, 0.5096, 0.009125, 0.2344, 0.009109, 0.2344, 0.008484, 0.5096, 0.00592, 0.2344, 0.00592, 0.2344, 0.00528, 0.5096, 0.00528, 0.5096, 0.00592, 0.2344, 0.00528, 0.5096, 0.009125, 0.5096, 0.009766, 0.2344, 0.009109, 0.5096, 0.009766, 0.2344, 0.00975, 0.2344, 0.009109, 0.5096, 0.00528, 0.2344, 0.00528, 0.2344, 0.004639, 0.5096, 0.004654, 0.5096, 0.00528, 0.2344, 0.004639, 0.5096, 0.009766, 0.5096, 0.01041, 0.2344, 0.00975, 0.5096, 0.01041, 0.2344, 0.01038, 0.2344, 0.00975, 0.5096, 0.004654, 0.2344, 0.004639, 0.2344, 0.004013, 0.5096, 0.004013, 0.5096, 0.004654, 0.2344, 0.004013, 0.5096, 0.01041, 0.5096, 0.01103, 0.2344, 0.01038, 0.5096, 0.01103, 0.2344, 0.01102, 0.2344, 0.01038, 0.5096, 0.01103, 0.5096, 0.01169, 0.2344, 0.01102, 0.5096, 0.01169, 0.2344, 0.01169, 0.2344, 0.01102, 0.5096, 0.004654, 0.5096, 0.004013, 0.2344, 0.004669, 0.5096, 0.004013, 0.2344, 0.004013, 0.2344, 0.004669, 0.5096, 0.004654, 0.2344, 0.004669, 0.2344, 0.00531, 0.5096, 0.00528, 0.5096, 0.004654, 0.2344, 0.00531, 0.5096, 0.00528, 0.2344, 0.00531, 0.2344, 0.005966, 0.5096, 0.005936, 0.5096, 0.00528, 0.2344, 0.005966, 0.5096, 0.005936, 0.2344, 0.005966, 0.2344, 0.006592, 0.5096, 0.006577, 0.5096, 0.005936, 0.2344, 0.006592, 0.5096, 0.006577, 0.2344, 0.006592, 0.2344, 0.007233, 0.5096, 0.007217, 0.5096, 0.006577, 0.2344, 0.007233, 0.5096, 0.007217, 0.2344, 0.007233, 0.2344, 0.007858, 0.5096, 0.007858, 0.5096, 0.007217, 0.2344, 0.007858, 0.5096, 0.007858, 0.2344, 0.007858, 0.2344, 0.008514, 0.5096, 0.008499, 0.5096, 0.007858, 0.2344, 0.008514, 0.5096, 0.008499, 0.2344, 0.008514, 0.2344, 0.00914, 0.5096, 0.009125, 0.5096, 0.008499, 0.2344, 0.00914, 0.5096, 0.009125, 0.2344, 0.00914, 0.2344, 0.009766, 0.5096, 0.009766, 0.5096, 0.009125, 0.2344, 0.009766, 0.5096, 0.009766, 0.2344, 0.009766, 0.2344, 0.01041, 0.5096, 0.01041, 0.5096, 0.009766, 0.2344, 0.01041, 0.5096, 0.01041, 0.2344, 0.01041, 0.2344, 0.01105, 0.5096, 0.01103, 0.5096, 0.01041, 0.2344, 0.01105, 0.5096, 0.01103, 0.2344, 0.01105, 0.2344, 0.01169, 0.5096, 0.01169, 0.5096, 0.01103, 0.2344, 0.01169, 0.2345, 0.007233, 0.2345, 0.007858, 0.5096, 0.007217, 0.2345, 0.007858, 0.5096, 0.007843, 0.5096, 0.007217, 0.2345, 0.007233, 0.5096, 0.007217, 0.5096, 0.006577, 0.2345, 0.006592, 0.2345, 0.007233, 0.5096, 0.006577, 0.2345, 0.007858, 0.2345, 0.008514, 0.5096, 0.007843, 0.2345, 0.008514, 0.5096, 0.008499, 0.5096, 0.007843, 0.2345, 0.006592, 0.5096, 0.006577, 0.5096, 0.00592, 0.2345, 0.005966, 0.2345, 0.006592, 0.5096, 0.00592, 0.2345, 0.008514, 0.2345, 0.00914, 0.5096, 0.008499, 0.2345, 0.00914, 0.5096, 0.009125, 0.5096, 0.008499, 0.2345, 0.005966, 0.5096, 0.00592, 0.5096, 0.00528, 0.2345, 0.005295, 0.2345, 0.005966, 0.5096, 0.00528, 0.2345, 0.00914, 0.2345, 0.009766, 0.5096, 0.009125, 0.2345, 0.009766, 0.5096, 0.009766, 0.5096, 0.009125, 0.2345, 0.005295, 0.5096, 0.00528, 0.5096, 0.004654, 0.2345, 0.004669, 0.2345, 0.005295, 0.5096, 0.004654, 0.2345, 0.009766, 0.2345, 0.01041, 0.5096, 0.009766, 0.2345, 0.01041, 0.5096, 0.01041, 0.5096, 0.009766, 0.2345, 0.004669, 0.5096, 0.004654, 0.5096, 0.004013, 0.2345, 0.004013, 0.2345, 0.004669, 0.5096, 0.004013, 0.2345, 0.01041, 0.2345, 0.01103, 0.5096, 0.01041, 0.2345, 0.01103, 0.5096, 0.01103, 0.5096, 0.01041, 0.2345, 0.01103, 0.2345, 0.01169, 0.5096, 0.01103, 0.2345, 0.01169, 0.5096, 0.01169, 0.5096, 0.01103, 0.2345, 0.004654, 0.2345, 0.004013, 0.5096, 0.004654, 0.2345, 0.004013, 0.5096, 0.004013, 0.5096, 0.004654, 0.2345, 0.004654, 0.5096, 0.004654, 0.5096, 0.00528, 0.2345, 0.00528, 0.2345, 0.004654, 0.5096, 0.00528, 0.2345, 0.00528, 0.5096, 0.00528, 0.5096, 0.005936, 0.2345, 0.00592, 0.2345, 0.00528, 0.5096, 0.005936, 0.2345, 0.00592, 0.5096, 0.005936, 0.5096, 0.006577, 0.2345, 0.006577, 0.2345, 0.00592, 0.5096, 0.006577, 0.2345, 0.006577, 0.5096, 0.006577, 0.5096, 0.007217, 0.2345, 0.007217, 0.2345, 0.006577, 0.5096, 0.007217, 0.2345, 0.007217, 0.5096, 0.007217, 0.5096, 0.007858, 0.2345, 0.007843, 0.2345, 0.007217, 0.5096, 0.007858, 0.2345, 0.007843, 0.5096, 0.007858, 0.5096, 0.008499, 0.2345, 0.008484, 0.2345, 0.007843, 0.5096, 0.008499, 0.2345, 0.008484, 0.5096, 0.008499, 0.5096, 0.009125, 0.2345, 0.009109, 0.2345, 0.008484, 0.5096, 0.009125, 0.2345, 0.009109, 0.5096, 0.009125, 0.5096, 0.009766, 0.2345, 0.00975, 0.2345, 0.009109, 0.5096, 0.009766, 0.2345, 0.00975, 0.5096, 0.009766, 0.5096, 0.01041, 0.2345, 0.01039, 0.2345, 0.00975, 0.5096, 0.01041, 0.2345, 0.01039, 0.5096, 0.01041, 0.5096, 0.01103, 0.2345, 0.01102, 0.2345, 0.01039, 0.5096, 0.01103, 0.2345, 0.01102, 0.5096, 0.01103, 0.5096, 0.01169, 0.2345, 0.01169, 0.2345, 0.01102, 0.5096, 0.01169])
me_structuralhollow.materials.append(mat_mk1structural)
me_structuralhollow.use_remesh_fix_poles = True
me_structuralhollow.use_remesh_preserve_attributes = False
me_structuralhollow.update()
me_structuralhollow.normals_split_custom_set([tuple(v) for v in zip(*[iter([0.0, 1.0, -2.779e-07, 0.0, 1.0, -2.779e-07, 0.0, 1.0, -2.779e-07, 0.0, 1.0, 9.126e-07, 0.0, 1.0, 9.126e-07, 0.0, 1.0, 9.126e-07, 0.0, 1.0, 0.0, 0.0, 1.0, 0.0, 0.0, 1.0, 0.0, 0.0, 1.0, -9.126e-07, 0.0, 1.0, -9.126e-07, 0.0, 1.0, -9.126e-07, 0.0, 1.0, 0.0, 0.0, 1.0, 0.0, 0.0, 1.0, 0.0, 0.0, 1.0, 0.0, 0.0, 1.0, 0.0, 0.0, 1.0, 0.0, 0.0, 1.0, 0.0, 0.0, 1.0, 0.0, 0.0, 1.0, 0.0, 0.0, 1.0, 0.0, 0.0, 1.0, 0.0, 0.0, 1.0, 0.0, 0.0, 1.0, 0.0, 0.0, 1.0, 0.0, 0.0, 1.0, 0.0, 0.0, 1.0, -1.825e-06, 0.0, 1.0, -1.825e-06, 0.0, 1.0, -1.825e-06, 0.0, 1.0, 0.0, 0.0, 1.0, 0.0, 0.0, 1.0, 0.0, 0.0, 1.0, 0.0, 0.0, 1.0, 0.0, 0.0, 1.0, 0.0, 0.0, 1.0, 2.282e-07, 0.0, 1.0, 2.282e-07, 0.0, 1.0, 2.282e-07, 0.0, 1.0, -1.112e-06, 0.0, 1.0, -1.112e-06, 0.0, 1.0, -1.112e-06, 0.0, 1.0, 4.563e-07, 0.0, 1.0, 4.563e-07, 0.0, 1.0, 4.563e-07, 0.0, 1.0, 0.0, 0.0, 1.0, 0.0, 0.0, 1.0, 0.0, 0.0, 1.0, 0.0, 0.0, 1.0, 0.0, 0.0, 1.0, 0.0, 0.0, 1.0, 3.126e-07, 0.0, 1.0, 3.126e-07, 0.0, 1.0, 3.126e-07, 0.0, 1.0, 0.0, 0.0, 1.0, 0.0, 0.0, 1.0, 0.0, 0.0, 1.0, 0.0, 0.0, 1.0, 0.0, 0.0, 1.0, 0.0, 0.0, 1.0, 0.0, 0.0, 1.0, 0.0, 0.0, 1.0, 0.0, 0.0, 1.0, 0.0, 0.0, 1.0, 0.0, 0.0, 1.0, 0.0, 0.0, 1.0, 0.0, 0.0, 1.0, 0.0, 0.0, 1.0, 0.0, 0.0, 1.0, 0.0, 0.0, 1.0, 0.0, 0.0, 1.0, 0.0, 0.7071, 0.7071, 1.49e-05, 0.683, 0.7071, 0.183, 0.7071, 0.7071, 1.489e-05, 0.683, 0.7071, 0.183, 0.683, 0.7071, 0.183, 0.7071, 0.7071, 1.549e-05, 0.683, 0.7071, 0.183, 0.6124, 0.7071, 0.3535, 0.683, 0.7071, 0.183, 0.6124, 0.7071, 0.3535, 0.6124, 0.7071, 0.3535, 0.683, 0.7071, 0.183, 0.6124, 0.7071, 0.3536, 0.5, 0.7071, 0.5, 0.6124, 0.7071, 0.3536, 0.5, 0.7071, 0.5, 0.5, 0.7071, 0.5, 0.6124, 0.7071, 0.3536, 0.5, 0.7071, 0.5, 0.3536, 0.7071, 0.6124, 0.5, 0.7071, 0.5, 0.3536, 0.7071, 0.6124, 0.3536, 0.7071, 0.6124, 0.5, 0.7071, 0.5, 0.3535, 0.7071, 0.6124, 0.183, 0.7071, 0.683, 0.3535, 0.7071, 0.6124, 0.183, 0.7071, 0.683, 0.183, 0.7071, 0.683, 0.3535, 0.7071, 0.6124, 0.183, 0.7071, 0.683, 1.491e-05, 0.7071, 0.7071, 0.183, 0.7071, 0.683, 1.543e-05, 0.7071, 0.7071, 1.551e-05, 0.7071, 0.7071, 0.183, 0.7071, 0.683, 0.7071, 0.7071, -1.586e-05, 0.7071, 0.7071, -1.591e-05, 0.683, 0.7071, -0.183, 0.683, 0.7071, -0.183, 0.7071, 0.7071, -1.491e-05, 0.683, 0.7071, -0.183, 0.683, 0.7071, -0.183, 0.683, 0.7071, -0.183, 0.6124, 0.7071, -0.3535, 0.6124, 0.7071, -0.3535, 0.683, 0.7071, -0.183, 0.6124, 0.7071, -0.3535, 0.6124, 0.7071, -0.3536, 0.6124, 0.7071, -0.3536, 0.5, 0.7071, -0.5, 0.5, 0.7071, -0.5, 0.6124, 0.7071, -0.3536, 0.5, 0.7071, -0.5, 0.5, 0.7071, -0.5, 0.5, 0.7071, -0.5, 0.3536, 0.7071, -0.6124, 0.3536, 0.7071, -0.6124, 0.5, 0.7071, -0.5, 0.3536, 0.7071, -0.6124, 0.3535, 0.7071, -0.6124, 0.3535, 0.7071, -0.6124, 0.183, 0.7071, -0.683, 0.183, 0.7071, -0.683, 0.3535, 0.7071, -0.6124, 0.183, 0.7071, -0.683, 0.183, 0.7071, -0.683, 0.183, 0.7071, -0.683, 1.566e-05, 0.7071, -0.7071, 1.475e-05, 0.7071, -0.7071, 0.183, 0.7071, -0.683, 1.468e-05, 0.7071, -0.7071, 0.0, 1.0, 0.0, 0.0, 1.0, 0.0, 0.0, 1.0, 0.0, 0.0, 1.0, 0.0, 0.0, 1.0, 0.0, 0.0, 1.0, 0.0, 0.0, 1.0, 0.0, 0.0, 1.0, 0.0, 0.0, 1.0, 0.0, 0.0, 1.0, 0.0, 0.0, 1.0, 0.0, 0.0, 1.0, 0.0, 0.0, 1.0, 0.0, 0.0, 1.0, 0.0, 0.0, 1.0, 0.0, 0.0, 1.0, 0.0, 0.0, 1.0, 0.0, 0.0, 1.0, 0.0, 0.0, 1.0, -3.126e-07, 0.0, 1.0, -3.126e-07, 0.0, 1.0, -3.126e-07, 0.0, 1.0, 0.0, 0.0, 1.0, 0.0, 0.0, 1.0, 0.0, 0.0, 1.0, 0.0, 0.0, 1.0, 0.0, 0.0, 1.0, 0.0, 0.0, 1.0, -4.563e-07, 0.0, 1.0, -4.563e-07, 0.0, 1.0, -4.563e-07, 0.0, 1.0, 1.112e-06, 0.0, 1.0, 1.112e-06, 0.0, 1.0, 1.112e-06, 0.0, 1.0, -2.282e-07, 0.0, 1.0, -2.282e-07, 0.0, 1.0, -2.282e-07, 0.0, 1.0, 0.0, 0.0, 1.0, 0.0, 0.0, 1.0, 0.0, 0.0, 1.0, -6.845e-07, 0.0, 1.0, -6.845e-07, 0.0, 1.0, -6.845e-07, 0.0, 1.0, 0.0, 0.0, 1.0, 0.0, 0.0, 1.0, 0.0, 0.0, 1.0, 9.126e-07, 0.0, 1.0, 9.126e-07, 0.0, 1.0, 9.126e-07, 0.0, 1.0, 0.0, 0.0, 1.0, 0.0, 0.0, 1.0, 0.0, 0.0, 1.0, 0.0, 0.0, 1.0, 0.0, 0.0, 1.0, 0.0, 0.0, 1.0, 0.0, 0.0, 1.0, 0.0, 0.0, 1.0, 0.0, 0.0, 1.0, 0.0, 0.0, 1.0, 0.0, 0.0, 1.0, 0.0, 0.0, 1.0, 0.0, 0.0, 1.0, 0.0, 0.0, 1.0, 0.0, 0.0, 1.0, 1.825e-06, 0.0, 1.0, 1.825e-06, 0.0, 1.0, 1.825e-06, 0.0, 1.0, 0.0, 0.0, 1.0, 0.0, 0.0, 1.0, 0.0, 0.0, 1.0, 0.0, 0.0, 1.0, 0.0, 0.0, 1.0, 0.0, -1.475e-05, 0.7071, 0.7071, -0.183, 0.7071, 0.683, -1.468e-05, 0.7071, 0.7071, -0.183, 0.7071, 0.683, -0.183, 0.7071, 0.683, -1.566e-05, 0.7071, 0.7071, -0.183, 0.7071, 0.683, -0.3535, 0.7071, 0.6124, -0.183, 0.7071, 0.683, -0.3535, 0.7071, 0.6124, -0.3535, 0.7071, 0.6124, -0.183, 0.7071, 0.683, -0.3536, 0.7071, 0.6124, -0.5, 0.7071, 0.5, -0.3536, 0.7071, 0.6124, -0.5, 0.7071, 0.5, -0.5, 0.7071, 0.5, -0.3536, 0.7071, 0.6124, -0.5, 0.7071, 0.5, -0.6124, 0.7071, 0.3536, -0.5, 0.7071, 0.5, -0.6124, 0.7071, 0.3536, -0.6124, 0.7071, 0.3536, -0.5, 0.7071, 0.5, -0.6124, 0.7071, 0.3535, -0.683, 0.7071, 0.183, -0.6124, 0.7071, 0.3535, -0.683, 0.7071, 0.183, -0.683, 0.7071, 0.183, -0.6124, 0.7071, 0.3535, -0.683, 0.7071, 0.183, -0.7071, 0.7071, 1.491e-05, -0.683, 0.7071, 0.183, -0.7071, 0.7071, 1.586e-05, -0.7071, 0.7071, 1.591e-05, -0.683, 0.7071, 0.183, -0.7071, 0.7071, -1.49e-05, -0.683, 0.7071, -0.183, -0.7071, 0.7071, -1.489e-05, -0.683, 0.7071, -0.183, -0.683, 0.7071, -0.183, -0.7071, 0.7071, -1.549e-05, -0.683, 0.7071, -0.183, -0.6124, 0.7071, -0.3535, -0.683, 0.7071, -0.183, -0.6124, 0.7071, -0.3535, -0.6124, 0.7071, -0.3535, -0.683, 0.7071, -0.183, -0.6124, 0.7071, -0.3536, -0.5, 0.7071, -0.5, -0.6124, 0.7071, -0.3536, -0.5, 0.7071, -0.5, -0.5, 0.7071, -0.5, -0.6124, 0.7071, -0.3536, -0.5, 0.7071, -0.5, -0.3536, 0.7071, -0.6124, -0.5, 0.7071, -0.5, -0.3536, 0.7071, -0.6124, -0.3536, 0.7071, -0.6124, -0.5, 0.7071, -0.5, -0.3535, 0.7071, -0.6124, -0.183, 0.7071, -0.683, -0.3535, 0.7071, -0.6124, -0.183, 0.7071, -0.683, -0.183, 0.7071, -0.683, -0.3535, 0.7071, -0.6124, -0.183, 0.7071, -0.683, -1.491e-05, 0.7071, -0.7071, -0.183, 0.7071, -0.683, -1.543e-05, 0.7071, -0.7071, -1.551e-05, 0.7071, -0.7071, -0.183, 0.7071, -0.683, 0.0, -1.0, 0.0, 0.0, -1.0, 0.0, 0.0, -1.0, 0.0, 0.0, -1.0, 9.126e-07, 0.0, -1.0, 9.126e-07, 0.0, -1.0, 9.126e-07, 0.0, -1.0, 0.0, 0.0, -1.0, 0.0, 0.0, -1.0, 0.0, 0.0, -1.0, -9.126e-07, 0.0, -1.0, -9.126e-07, 0.0, -1.0, -9.126e-07, 0.0, -1.0, 0.0, 0.0, -1.0, 0.0, 0.0, -1.0, 0.0, 0.0, -1.0, 0.0, 0.0, -1.0, 0.0, 0.0, -1.0, 0.0, 0.0, -1.0, 0.0, 0.0, -1.0, 0.0, 0.0, -1.0, 0.0, 0.0, -1.0, 0.0, 0.0, -1.0, 0.0, 0.0, -1.0, 0.0, 0.0, -1.0, 0.0, 0.0, -1.0, 0.0, 0.0, -1.0, 0.0, 0.0, -1.0, -1.597e-06, 0.0, -1.0, -1.597e-06, 0.0, -1.0, -1.597e-06, 0.0, -1.0, 0.0, 0.0, -1.0, 0.0, 0.0, -1.0, 0.0, 0.0, -1.0, 0.0, 0.0, -1.0, 0.0, 0.0, -1.0, 0.0, 0.0, -1.0, 0.0, 0.0, -1.0, 0.0, 0.0, -1.0, 0.0, 0.0, -1.0, -1.112e-06, 0.0, -1.0, -1.112e-06, 0.0, -1.0, -1.112e-06, 0.0, -1.0, 0.0, 0.0, -1.0, 0.0, 0.0, -1.0, 0.0, 0.0, -1.0, 0.0, 0.0, -1.0, 0.0, 0.0, -1.0, 0.0, 0.0, -1.0, 0.0, 0.0, -1.0, 0.0, 0.0, -1.0, 0.0, 0.0, -1.0, 3.126e-07, 0.0, -1.0, 3.126e-07, 0.0, -1.0, 3.126e-07, 0.0, -1.0, 0.0, 0.0, -1.0, 0.0, 0.0, -1.0, 0.0, 0.0, -1.0, 0.0, 0.0, -1.0, 0.0, 0.0, -1.0, 0.0, 0.0, -1.0, 9.126e-07, 0.0, -1.0, 9.126e-07, 0.0, -1.0, 9.126e-07, 0.0, -1.0, 0.0, 0.0, -1.0, 0.0, 0.0, -1.0, 0.0, 0.0, -1.0, 2.282e-07, 0.0, -1.0, 2.282e-07, 0.0, -1.0, 2.282e-07, 0.0, -1.0, 0.0, 0.0, -1.0, 0.0, 0.0, -1.0, 0.0, 0.7071, -0.7071, 1.491e-05, 0.7071, -0.7071, 1.488e-05, 0.683, -0.7071, 0.183, 0.7071, -0.7071, 1.556e-05, 0.683, -0.7071, 0.183, 0.683, -0.7071, 0.183, 0.683, -0.7071, 0.183, 0.683, -0.7071, 0.183, 0.6124, -0.7071, 0.3535, 0.683, -0.7071, 0.183, 0.6124, -0.7071, 0.3535, 0.6124, -0.7071, 0.3535, 0.6124, -0.7071, 0.3536, 0.6124, -0.7071, 0.3536, 0.5, -0.7071, 0.5, 0.6124, -0.7071, 0.3536, 0.5, -0.7071, 0.5, 0.5, -0.7071, 0.5, 0.5, -0.7071, 0.5, 0.5, -0.7071, 0.5, 0.3536, -0.7071, 0.6124, 0.5, -0.7071, 0.5, 0.3536, -0.7071, 0.6124, 0.3536, -0.7071, 0.6124, 0.3535, -0.7071, 0.6124, 0.3535, -0.7071, 0.6124, 0.183, -0.7071, 0.683, 0.3535, -0.7071, 0.6124, 0.183, -0.7071, 0.683, 0.183, -0.7071, 0.683, 0.183, -0.7071, 0.683, 0.183, -0.7071, 0.683, 1.491e-05, -0.7071, 0.7071, 0.183, -0.7071, 0.683, 1.55e-05, -0.7071, 0.7071, 1.543e-05, -0.7071, 0.7071, 0.683, -0.7071, -0.183, 0.7071, -0.7071, -1.591e-05, 0.7071, -0.7071, -1.586e-05, 0.683, -0.7071, -0.183, 0.683, -0.7071, -0.183, 0.7071, -0.7071, -1.49e-05, 0.6124, -0.7071, -0.3535, 0.683, -0.7071, -0.183, 0.683, -0.7071, -0.183, 0.6124, -0.7071, -0.3535, 0.6124, -0.7071, -0.3535, 0.683, -0.7071, -0.183, 0.5, -0.7071, -0.5, 0.6124, -0.7071, -0.3536, 0.6124, -0.7071, -0.3536, 0.5, -0.7071, -0.5, 0.5, -0.7071, -0.5, 0.6124, -0.7071, -0.3536, 0.3536, -0.7071, -0.6124, 0.5, -0.7071, -0.5, 0.5, -0.7071, -0.5, 0.3536, -0.7071, -0.6124, 0.3536, -0.7071, -0.6124, 0.5, -0.7071, -0.5, 0.183, -0.7071, -0.683, 0.3535, -0.7071, -0.6124, 0.3535, -0.7071, -0.6124, 0.183, -0.7071, -0.683, 0.183, -0.7071, -0.683, 0.3535, -0.7071, -0.6124, 1.567e-05, -0.7071, -0.7071, 0.183, -0.7071, -0.683, 0.183, -0.7071, -0.683, 1.475e-05, -0.7071, -0.7071, 1.468e-05, -0.7071, -0.7071, 0.183, -0.7071, -0.683, 0.0, -1.0, 0.0, 0.0, -1.0, 0.0, 0.0, -1.0, 0.0, 0.0, -1.0, -2.282e-07, 0.0, -1.0, -2.282e-07, 0.0, -1.0, -2.282e-07, 0.0, -1.0, 0.0, 0.0, -1.0, 0.0, 0.0, -1.0, 0.0, 0.0, -1.0, -9.126e-07, 0.0, -1.0, -9.126e-07, 0.0, -1.0, -9.126e-07, 0.0, -1.0, 0.0, 0.0, -1.0, 0.0, 0.0, -1.0, 0.0, 0.0, -1.0, 0.0, 0.0, -1.0, 0.0, 0.0, -1.0, 0.0, 0.0, -1.0, -3.126e-07, 0.0, -1.0, -3.126e-07, 0.0, -1.0, -3.126e-07, 0.0, -1.0, 0.0, 0.0, -1.0, 0.0, 0.0, -1.0, 0.0, 0.0, -1.0, 0.0, 0.0, -1.0, 0.0, 0.0, -1.0, 0.0, 0.0, -1.0, 0.0, 0.0, -1.0, 0.0, 0.0, -1.0, 0.0, 0.0, -1.0, 1.112e-06, 0.0, -1.0, 1.112e-06, 0.0, -1.0, 1.112e-06, 0.0, -1.0, 0.0, 0.0, -1.0, 0.0, 0.0, -1.0, 0.0, 0.0, -1.0, 0.0, 0.0, -1.0, 0.0, 0.0, -1.0, 0.0, 0.0, -1.0, -9.126e-07, 0.0, -1.0, -9.126e-07, 0.0, -1.0, -9.126e-07, 0.0, -1.0, 0.0, 0.0, -1.0, 0.0, 0.0, -1.0, 0.0, 0.0, -1.0, 9.126e-07, 0.0, -1.0, 9.126e-07, 0.0, -1.0, 9.126e-07, 0.0, -1.0, 0.0, 0.0, -1.0, 0.0, 0.0, -1.0, 0.0, 0.0, -1.0, 0.0, 0.0, -1.0, 0.0, 0.0, -1.0, 0.0, 0.0, -1.0, 0.0, 0.0, -1.0, 0.0, 0.0, -1.0, 0.0, 0.0, -1.0, 0.0, 0.0, -1.0, 0.0, 0.0, -1.0, 0.0, 0.0, -1.0, 0.0, 0.0, -1.0, 0.0, 0.0, -1.0, 0.0, 0.0, -1.0, 1.597e-06, 0.0, -1.0, 1.597e-06, 0.0, -1.0, 1.597e-06, 0.0, -1.0, 0.0, 0.0, -1.0, 0.0, 0.0, -1.0, 0.0, 0.0, -1.0, 0.0, 0.0, -1.0, 0.0, 0.0, -1.0, 0.0, -1.475e-05, -0.7071, 0.7071, -1.468e-05, -0.7071, 0.7071, -0.183, -0.7071, 0.683, -1.567e-05, -0.7071, 0.7071, -0.183, -0.7071, 0.683, -0.183, -0.7071, 0.683, -0.183, -0.7071, 0.683, -0.183, -0.7071, 0.683, -0.3535, -0.7071, 0.6124, -0.183, -0.7071, 0.683, -0.3535, -0.7071, 0.6124, -0.3535, -0.7071, 0.6124, -0.3536, -0.7071, 0.6124, -0.3536, -0.7071, 0.6124, -0.5, -0.7071, 0.5, -0.3536, -0.7071, 0.6124, -0.5, -0.7071, 0.5, -0.5, -0.7071, 0.5, -0.5, -0.7071, 0.5, -0.5, -0.7071, 0.5, -0.6124, -0.7071, 0.3536, -0.5, -0.7071, 0.5, -0.6124, -0.7071, 0.3536, -0.6124, -0.7071, 0.3536, -0.6124, -0.7071, 0.3535, -0.6124, -0.7071, 0.3535, -0.683, -0.7071, 0.183, -0.6124, -0.7071, 0.3535, -0.683, -0.7071, 0.183, -0.683, -0.7071, 0.183, -0.683, -0.7071, 0.183, -0.683, -0.7071, 0.183, -0.7071, -0.7071, 1.49e-05, -0.683, -0.7071, 0.183, -0.7071, -0.7071, 1.591e-05, -0.7071, -0.7071, 1.586e-05, -0.7071, -0.7071, -1.491e-05, -0.7071, -0.7071, -1.488e-05, -0.683, -0.7071, -0.183, -0.7071, -0.7071, -1.556e-05, -0.683, -0.7071, -0.183, -0.683, -0.7071, -0.183, -0.683, -0.7071, -0.183, -0.683, -0.7071, -0.183, -0.6124, -0.7071, -0.3535, -0.683, -0.7071, -0.183, -0.6124, -0.7071, -0.3535, -0.6124, -0.7071, -0.3535, -0.6124, -0.7071, -0.3536, -0.6124, -0.7071, -0.3536, -0.5, -0.7071, -0.5, -0.6124, -0.7071, -0.3536, -0.5, -0.7071, -0.5, -0.5, -0.7071, -0.5, -0.5, -0.7071, -0.5, -0.5, -0.7071, -0.5, -0.3536, -0.7071, -0.6124, -0.5, -0.7071, -0.5, -0.3536, -0.7071, -0.6124, -0.3536, -0.7071, -0.6124, -0.3535, -0.7071, -0.6124, -0.3535, -0.7071, -0.6124, -0.183, -0.7071, -0.683, -0.3535, -0.7071, -0.6124, -0.183, -0.7071, -0.683, -0.183, -0.7071, -0.683, -0.183, -0.7071, -0.683, -0.183, -0.7071, -0.683, -1.491e-05, -0.7071, -0.7071, -0.183, -0.7071, -0.683, -1.55e-05, -0.7071, -0.7071, -1.543e-05, -0.7071, -0.7071, 0.9659, 0.0, 0.2588, 1.0, 4.554e-06, -1.87e-05, 0.9659, 3.55e-06, 0.2588, 1.0, -3.55e-06, -1.87e-05, 1.0, 0.0, -1.87e-05, 0.9659, -4.554e-06, 0.2588, 0.9659, -3.425e-06, 0.2588, 0.9659, 0.0, 0.2588, 0.866, -4.543e-06, 0.5, 0.866, 0.0, 0.5, 0.9659, 4.543e-06, 0.2588, 0.866, 3.425e-06, 0.5, 1.0, 0.0, 1.87e-05, 0.9659, 4.554e-06, -0.2588, 1.0, 3.55e-06, 1.87e-05, 0.9659, -3.55e-06, -0.2588, 0.9659, 0.0, -0.2588, 1.0, -4.554e-06, 1.87e-05, 0.866, -3.424e-06, 0.5, 0.866, 0.0, 0.5, 0.7071, -4.524e-06, 0.7071, 0.7071, 0.0, 0.7071, 0.866, 4.519e-06, 0.5, 0.7071, 3.425e-06, 0.7071, 0.9659, 0.0, -0.2588, 0.866, 4.543e-06, -0.5, 0.9659, 3.425e-06, -0.2588, 0.866, -3.425e-06, -0.5, 0.866, 0.0, -0.5, 0.9659, -4.543e-06, -0.2588, 0.7071, -3.425e-06, 0.7071, 0.7071, 0.0, 0.7071, 0.5, -4.528e-06, 0.866, 0.5, 0.0, 0.866, 0.7071, 4.53e-06, 0.7071, 0.5, 3.424e-06, 0.866, 0.866, 0.0, -0.5, 0.7071, 4.524e-06, -0.7071, 0.866, 3.424e-06, -0.5, 0.7071, -3.425e-06, -0.7071, 0.7071, 0.0, -0.7071, 0.866, -4.519e-06, -0.5, 0.5, -3.425e-06, 0.866, 0.5, 0.0, 0.866, 0.2588, -4.549e-06, 0.9659, 0.2588, 0.0, 0.9659, 0.5, 4.549e-06, 0.866, 0.2588, 3.425e-06, 0.9659, 0.7071, 0.0, -0.7071, 0.5, 4.528e-06, -0.866, 0.7071, 3.425e-06, -0.7071, 0.5, -3.424e-06, -0.866, 0.5, 0.0, -0.866, 0.7071, -4.53e-06, -0.7071, 0.2588, -3.55e-06, 0.9659, 0.2588, 0.0, 0.9659, -1.9e-05, -4.532e-06, 1.0, -1.852e-05, 0.0, 1.0, 0.2588, 4.534e-06, 0.9659, -1.852e-05, 3.55e-06, 1.0, 0.5, 0.0, -0.866, 0.2588, 4.549e-06, -0.9659, 0.5, 3.425e-06, -0.866, 0.2588, -3.425e-06, -0.9659, 0.2588, 0.0, -0.9659, 0.5, -4.549e-06, -0.866, 0.2588, 0.0, -0.9659, -1.9e-05, 4.532e-06, -1.0, 0.2588, 3.55e-06, -0.9659, -1.852e-05, -3.55e-06, -1.0, -1.852e-05, 0.0, -1.0, 0.2588, -4.534e-06, -0.9659, -0.2588, 0.0, 0.9659, 1.9e-05, 4.532e-06, 1.0, -0.2588, 3.55e-06, 0.9659, 1.852e-05, -3.55e-06, 1.0, 1.852e-05, 0.0, 1.0, -0.2588, -4.534e-06, 0.9659, -0.2588, -3.425e-06, 0.9659, -0.2588, 0.0, 0.9659, -0.5, -4.549e-06, 0.866, -0.5, 0.0, 0.866, -0.2588, 4.549e-06, 0.9659, -0.5, 3.425e-06, 0.866, -0.5, -3.424e-06, 0.866, -0.5, 0.0, 0.866, -0.7071, -4.53e-06, 0.7071, -0.7071, 0.0, 0.7071, -0.5, 4.528e-06, 0.866, -0.7071, 3.425e-06, 0.7071, -0.7071, -3.425e-06, 0.7071, -0.7071, 0.0, 0.7071, -0.866, -4.519e-06, 0.5, -0.866, 0.0, 0.5, -0.7071, 4.524e-06, 0.7071, -0.866, 3.424e-06, 0.5, -0.866, -3.425e-06, 0.5, -0.866, 0.0, 0.5, -0.9659, -4.543e-06, 0.2588, -0.9659, 0.0, 0.2588, -0.866, 4.543e-06, 0.5, -0.9659, 3.425e-06, 0.2588, -0.9659, -3.55e-06, 0.2588, -0.9659, 0.0, 0.2588, -1.0, -4.554e-06, -1.87e-05, -1.0, 0.0, -1.87e-05, -0.9659, 4.554e-06, 0.2588, -1.0, 3.55e-06, -1.87e-05, -1.0, -3.55e-06, 1.87e-05, -1.0, 0.0, 1.87e-05, -0.9659, -4.554e-06, -0.2588, -0.9659, 0.0, -0.2588, -1.0, 4.554e-06, 1.87e-05, -0.9659, 3.55e-06, -0.2588, -0.9659, -3.425e-06, -0.2588, -0.9659, 0.0, -0.2588, -0.866, -4.543e-06, -0.5, -0.866, 0.0, -0.5, -0.9659, 4.543e-06, -0.2588, -0.866, 3.425e-06, -0.5, -0.866, -3.424e-06, -0.5, -0.866, 0.0, -0.5, -0.7071, -4.524e-06, -0.7071, -0.7071, 0.0, -0.7071, -0.866, 4.519e-06, -0.5, -0.7071, 3.425e-06, -0.7071, -0.7071, -3.425e-06, -0.7071, -0.7071, 0.0, -0.7071, -0.5, -4.528e-06, -0.866, -0.5, 0.0, -0.866, -0.7071, 4.53e-06, -0.7071, -0.5, 3.424e-06, -0.866, -0.5, -3.425e-06, -0.866, -0.5, 0.0, -0.866, -0.2588, -4.549e-06, -0.9659, -0.2588, 0.0, -0.9659, -0.5, 4.549e-06, -0.866, -0.2588, 3.425e-06, -0.9659, -0.2588, -3.55e-06, -0.9659, -0.2588, 0.0, -0.9659, 1.9e-05, -4.532e-06, -1.0, 1.852e-05, 0.0, -1.0, -0.2588, 4.534e-06, -0.9659, 1.852e-05, 3.55e-06, -1.0, 0.9659, 0.0, 0.2588, 1.0, 4.554e-06, -1.87e-05, 0.9659, 3.55e-06, 0.2588, 1.0, -3.55e-06, -1.87e-05, 1.0, 0.0, -1.87e-05, 0.9659, -4.554e-06, 0.2588, 0.9659, -3.425e-06, 0.2588, 0.9659, 0.0, 0.2588, 0.866, -4.543e-06, 0.5, 0.866, 0.0, 0.5, 0.9659, 4.543e-06, 0.2588, 0.866, 3.425e-06, 0.5, 1.0, 0.0, 1.87e-05, 0.9659, 4.554e-06, -0.2588, 1.0, 3.55e-06, 1.87e-05, 0.9659, -3.55e-06, -0.2588, 0.9659, 0.0, -0.2588, 1.0, -4.554e-06, 1.87e-05, 0.866, -3.424e-06, 0.5, 0.866, 0.0, 0.5, 0.7071, -4.524e-06, 0.7071, 0.7071, 0.0, 0.7071, 0.866, 4.519e-06, 0.5, 0.7071, 3.425e-06, 0.7071, 0.9659, 0.0, -0.2588, 0.866, 4.543e-06, -0.5, 0.9659, 3.425e-06, -0.2588, 0.866, -3.425e-06, -0.5, 0.866, 0.0, -0.5, 0.9659, -4.543e-06, -0.2588, 0.7071, -3.425e-06, 0.7071, 0.7071, 0.0, 0.7071, 0.5, -4.528e-06, 0.866, 0.5, 0.0, 0.866, 0.7071, 4.53e-06, 0.7071, 0.5, 3.424e-06, 0.866, 0.866, 0.0, -0.5, 0.7071, 4.524e-06, -0.7071, 0.866, 3.424e-06, -0.5, 0.7071, -3.425e-06, -0.7071, 0.7071, 0.0, -0.7071, 0.866, -4.519e-06, -0.5, 0.5, -3.425e-06, 0.866, 0.5, 0.0, 0.866, 0.2588, -4.549e-06, 0.9659, 0.2588, 0.0, 0.9659, 0.5, 4.549e-06, 0.866, 0.2588, 3.425e-06, 0.9659, 0.7071, 0.0, -0.7071, 0.5, 4.528e-06, -0.866, 0.7071, 3.425e-06, -0.7071, 0.5, -3.424e-06, -0.866, 0.5, 0.0, -0.866, 0.7071, -4.53e-06, -0.7071, 0.2588, -3.55e-06, 0.9659, 0.2588, 0.0, 0.9659, -1.9e-05, -4.532e-06, 1.0, -1.852e-05, 0.0, 1.0, 0.2588, 4.534e-06, 0.9659, -1.852e-05, 3.55e-06, 1.0, 0.5, 0.0, -0.866, 0.2588, 4.549e-06, -0.9659, 0.5, 3.425e-06, -0.866, 0.2588, -3.425e-06, -0.9659, 0.2588, 0.0, -0.9659, 0.5, -4.549e-06, -0.866, 0.2588, 0.0, -0.9659, -1.9e-05, 4.532e-06, -1.0, 0.2588, 3.55e-06, -0.9659, -1.852e-05, -3.55e-06, -1.0, -1.852e-05, 0.0, -1.0, 0.2588, -4.534e-06, -0.9659, -0.2588, 0.0, 0.9659, 1.9e-05, 4.532e-06, 1.0, -0.2588, 3.55e-06, 0.9659, 1.852e-05, -3.55e-06, 1.0, 1.852e-05, 0.0, 1.0, -0.2588, -4.534e-06, 0.9659, -0.2588, -3.425e-06, 0.9659, -0.2588, 0.0, 0.9659, -0.5, -4.549e-06, 0.866, -0.5, 0.0, 0.866, -0.2588, 4.549e-06, 0.9659, -0.5, 3.425e-06, 0.866, -0.5, -3.424e-06, 0.866, -0.5, 0.0, 0.866, -0.7071, -4.53e-06, 0.7071, -0.7071, 0.0, 0.7071, -0.5, 4.528e-06, 0.866, -0.7071, 3.425e-06, 0.7071, -0.7071, -3.425e-06, 0.7071, -0.7071, 0.0, 0.7071, -0.866, -4.519e-06, 0.5, -0.866, 0.0, 0.5, -0.7071, 4.524e-06, 0.7071, -0.866, 3.424e-06, 0.5, -0.866, -3.425e-06, 0.5, -0.866, 0.0, 0.5, -0.9659, -4.543e-06, 0.2588, -0.9659, 0.0, 0.2588, -0.866, 4.543e-06, 0.5, -0.9659, 3.425e-06, 0.2588, -0.9659, -3.55e-06, 0.2588, -0.9659, 0.0, 0.2588, -1.0, -4.554e-06, -1.87e-05, -1.0, 0.0, -1.87e-05, -0.9659, 4.554e-06, 0.2588, -1.0, 3.55e-06, -1.87e-05, -1.0, -3.55e-06, 1.87e-05, -1.0, 0.0, 1.87e-05, -0.9659, -4.554e-06, -0.2588, -0.9659, 0.0, -0.2588, -1.0, 4.554e-06, 1.87e-05, -0.9659, 3.55e-06, -0.2588, -0.9659, -3.425e-06, -0.2588, -0.9659, 0.0, -0.2588, -0.866, -4.543e-06, -0.5, -0.866, 0.0, -0.5, -0.9659, 4.543e-06, -0.2588, -0.866, 3.425e-06, -0.5, -0.866, -3.424e-06, -0.5, -0.866, 0.0, -0.5, -0.7071, -4.524e-06, -0.7071, -0.7071, 0.0, -0.7071, -0.866, 4.519e-06, -0.5, -0.7071, 3.425e-06, -0.7071, -0.7071, -3.425e-06, -0.7071, -0.7071, 0.0, -0.7071, -0.5, -4.528e-06, -0.866, -0.5, 0.0, -0.866, -0.7071, 4.53e-06, -0.7071, -0.5, 3.424e-06, -0.866, -0.5, -3.425e-06, -0.866, -0.5, 0.0, -0.866, -0.2588, -4.549e-06, -0.9659, -0.2588, 0.0, -0.9659, -0.5, 4.549e-06, -0.866, -0.2588, 3.425e-06, -0.9659, -0.2588, -3.55e-06, -0.9659, -0.2588, 0.0, -0.9659, 1.9e-05, -4.532e-06, -1.0, 1.852e-05, 0.0, -1.0, -0.2588, 4.534e-06, -0.9659, 1.852e-05, 3.55e-06, -1.0])] * 3)])
me_cylinder = bpy.data.meshes.new('Cylinder')
me_cylinder.from_pydata([(-6.725e-09, 0.92, 0.3621), (2.215e-16, -0.92, 0.3621), (0.2914, 0.92, 0.3093), (0.2914, -0.92, 0.3093), (0.2914, 0.92, 1.23e-08), (0.2914, -0.92, -4.744e-08), (0.2914, 0.92, -0.3093), (0.2914, -0.92, -0.3093), (-4.381e-08, 0.92, -0.3621), (-3.933e-08, -0.92, -0.3621), (-0.2914, 0.92, -0.3093), (-0.2914, -0.92, -0.3093), (-0.2914, 0.92, 7.652e-08), (-0.2914, -0.92, 1.23e-08), (-0.2914, 0.92, 0.3093), (-0.2914, -0.92, 0.3093), (-6.666e-16, 0.92, 0.5011), (0.3543, 0.92, 0.3543), (0.3543, -0.92, 0.3543), (2.215e-16, -0.92, 0.5011), (0.5011, 0.92, 5.575e-09), (0.5011, -0.92, -5.416e-08), (0.3543, 0.92, -0.3543), (0.3543, -0.92, -0.3543), (-4.381e-08, 0.92, -0.5011), (-4.381e-08, -0.92, -0.5011), (-0.3543, 0.92, -0.3543), (-0.3543, -0.92, -0.3543), (-0.5011, 0.92, 6.531e-08), (-0.5011, -0.92, 5.575e-09), (-0.3543, 0.92, 0.3543), (-0.3543, -0.92, 0.3543)], [], [(16, 17, 18, 19), (17, 20, 21, 18), (20, 22, 23, 21), (22, 24, 25, 23), (24, 26, 27, 25), (26, 28, 29, 27), (28, 30, 31, 29), (30, 16, 19, 31), (2, 17, 16, 0), (1, 19, 18, 3), (4, 20, 17, 2), (3, 18, 21, 5), (6, 22, 20, 4), (5, 21, 23, 7), (8, 24, 22, 6), (7, 23, 25, 9), (10, 26, 24, 8), (9, 25, 27, 11), (12, 28, 26, 10), (11, 27, 29, 13), (14, 30, 28, 12), (13, 29, 31, 15), (0, 16, 30, 14), (15, 31, 19, 1)])
_uv = me_cylinder.uv_layers.new(name='UVMap')
_uv.uv.foreach_set('vector', [1.0, 0.5, 0.875, 0.5, 0.875, 1.0, 1.0, 1.0, 0.875, 0.5, 0.75, 0.5, 0.75, 1.0, 0.875, 1.0, 0.75, 0.5, 0.625, 0.5, 0.625, 1.0, 0.75, 1.0, 0.625, 0.5, 0.5, 0.5, 0.5, 1.0, 0.625, 1.0, 0.5, 0.5, 0.375, 0.5, 0.375, 1.0, 0.5, 1.0, 0.375, 0.5, 0.25, 0.5, 0.25, 1.0, 0.375, 1.0, 0.25, 0.5, 0.125, 0.5, 0.125, 1.0, 0.25, 1.0, 0.125, 0.5, 0.0, 0.5, 0.0, 1.0, 0.125, 1.0, 0.6602, 0.5, 0.875, 0.5, 0.0, 0.5, 0.2148, 0.5, 0.2148, 1.0, 0.0, 1.0, 0.875, 1.0, 0.6602, 1.0, 0.6811, 0.5, 0.75, 0.5, 0.875, 0.5, 0.6602, 0.5, 0.6602, 1.0, 0.875, 1.0, 0.75, 1.0, 0.6811, 1.0, 0.5911, 0.5, 0.625, 0.5, 0.75, 0.5, 0.6811, 0.5, 0.6811, 1.0, 0.75, 1.0, 0.625, 1.0, 0.5911, 1.0, 0.4895, 0.5, 0.5, 0.5, 0.625, 0.5, 0.5911, 0.5, 0.5911, 1.0, 0.625, 1.0, 0.5, 1.0, 0.4895, 1.0, 0.3855, 0.5, 0.375, 0.5, 0.5, 0.5, 0.4895, 0.5, 0.4895, 1.0, 0.5, 1.0, 0.375, 1.0, 0.3855, 1.0, 0.2839, 0.5, 0.25, 0.5, 0.375, 0.5, 0.3855, 0.5, 0.3855, 1.0, 0.375, 1.0, 0.25, 1.0, 0.2839, 1.0, 0.1939, 0.5, 0.125, 0.5, 0.25, 0.5, 0.2839, 0.5, 0.2839, 1.0, 0.25, 1.0, 0.125, 1.0, 0.1939, 1.0, 0.2148, 0.5, 0.0, 0.5, 0.125, 0.5, 0.1939, 0.5, 0.1939, 1.0, 0.125, 1.0, 0.0, 1.0, 0.2148, 1.0])
me_cylinder.use_remesh_fix_poles = True
me_cylinder.use_remesh_preserve_attributes = False
me_cylinder.update()

# ---- objects
ob_light = bpy.data.objects.new('Light', light_light)
ob_camera = bpy.data.objects.new('Camera', cam_camera)
ob_freeiva = bpy.data.objects.new('FreeIva', None)
ob_structuralhollow_001 = bpy.data.objects.new('StructuralHollow.001', me_structuralhollow)
ob_shellcollider = bpy.data.objects.new('shellCollider', me_cylinder)

# ---- transforms, parenting, visibility, modifiers, constraints
ob_light.location = (4.076, 1.005, 5.904)
ob_light.rotation_euler = (0.6503, 0.05522, 1.866)
ob_light.lock_rotations_4d = False
ob_light.empty_display_type = 'ARROWS'
ob_light.color = (0.0, 0.0, 0.0, 0.0)
ob_light.lineart.crease_threshold = 0.0
ob_camera.location = (7.359, -6.926, 4.958)
ob_camera.rotation_euler = (1.109, -4.651e-08, 0.8149)
ob_camera.lock_rotations_4d = False
ob_camera.empty_display_type = 'ARROWS'
ob_camera.color = (0.0, 0.0, 0.0, 0.0)
ob_camera.display_type = 'WIRE'
ob_camera.lineart.crease_threshold = 0.0
ob_freeiva.location = (0.0, 0.0, 0.0)
ob_freeiva.rotation_mode = 'QUATERNION'
ob_freeiva.rotation_quaternion = (1.0, 0.0, 0.0, 0.0)
ob_structuralhollow_001.parent = ob_freeiva
ob_structuralhollow_001.location = (0.0, 0.0, 0.0)
ob_structuralhollow_001.rotation_mode = 'QUATERNION'
ob_structuralhollow_001.rotation_quaternion = (0.0, 0.0, 0.0, -1.0)
ob_structuralhollow_001.scale = (1.0, 1.0, 1.0)
ob_shellcollider.parent = ob_freeiva
ob_shellcollider.location = (0.0, 0.0, 0.0)
ob_shellcollider.rotation_mode = 'QUATERNION'
ob_shellcollider.rotation_quaternion = (1.0, 0.0, 0.0, 0.0)
ob_shellcollider.scale = (1.0, 1.0, 1.0)

# ---- collection membership
col_collection.objects.link(ob_light)
col_collection.objects.link(ob_camera)
col_collection.objects.link(ob_freeiva)
col_collection.objects.link(ob_structuralhollow_001)
col_collection.objects.link(ob_shellcollider)

# ---- scene / render settings (as saved in the file)
scene.camera = ob_camera
scene.frame_start = 1; scene.frame_end = 250; scene.frame_set(0)
scene.render.engine = 'BLENDER_EEVEE_NEXT'
scene.cycles.sampling_pattern = 'TABULATED_SOBOL'
scene.cycles.use_light_tree = False
scene.view_settings.view_transform = 'Filmic'
bpy.context.view_layer.update()
